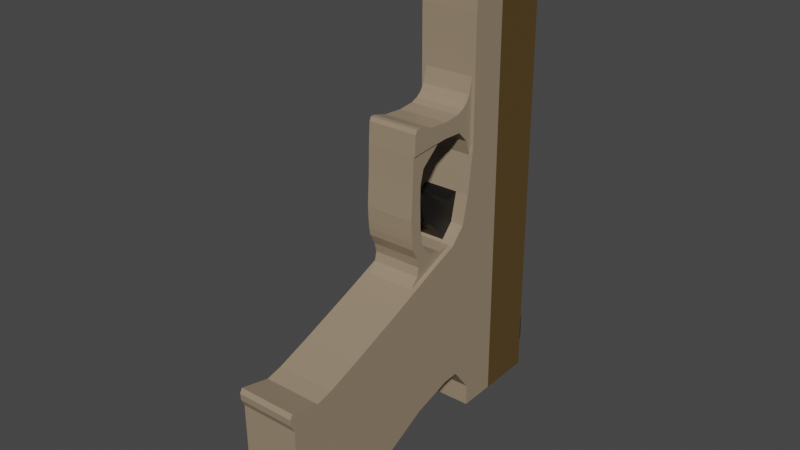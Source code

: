 # Source: Glock19X.blend  (saved by Blender 2.92.15; exported with 4.5.12 LTS)
import bpy
from mathutils import Matrix  # noqa: F401  (used for matrix-valued properties, if any)

bpy.ops.wm.read_factory_settings(use_empty=True)
scene = bpy.context.scene
scene.name = 'Scene'

# ---- collections
col_collection = bpy.data.collections.new('Collection'); scene.collection.children.link(col_collection)

# ---- materials (node trees are filled in below, after node groups)
mat_slide = bpy.data.materials.new('Slide')
mat_slide.alpha_threshold = 0.0
mat_slide.use_transparent_shadow = False
mat_slide.line_color = (0.0, 0.0, 0.0, 1.0)
mat_handle = bpy.data.materials.new('Handle')
mat_handle.use_transparent_shadow = False
mat_trigger_ejector = bpy.data.materials.new('Trigger/Ejector')
mat_trigger_ejector.use_transparent_shadow = False
mat_sights = bpy.data.materials.new('Sights')
mat_sights.use_transparent_shadow = False
mat_tridium = bpy.data.materials.new('Tridium')
mat_tridium.use_transparent_shadow = False

# ---- material node trees
mat_slide.use_nodes = True; mat_slide.node_tree.nodes.clear()
_N = mat_slide.node_tree.nodes; _L = mat_slide.node_tree.links
n0 = _N.new('ShaderNodeOutputMaterial'); n0.name = 'Material Output'; n0.location = (300, 300)
n1 = _N.new('ShaderNodeBsdfPrincipled'); n1.name = 'Principled BSDF'; n1.location = (10, 300)
n1.distribution = 'GGX'
n1.subsurface_method = 'BURLEY'
n1.inputs[0].default_value = (0.1022, 0.06301, 0.01764, 1.0)
n1.inputs[2].default_value = 0.4
n1.inputs[3].default_value = 1.45
n1.inputs[27].default_value = (0.0, 0.0, 0.0, 1.0)
n1.inputs[28].default_value = 1.0
_L.new(n1.outputs[0], n0.inputs[0])
n0.is_active_output = True
mat_handle.use_nodes = True; mat_handle.node_tree.nodes.clear()
_N = mat_handle.node_tree.nodes; _L = mat_handle.node_tree.links
n0 = _N.new('ShaderNodeBsdfPrincipled'); n0.name = 'Principled BSDF'; n0.location = (10, 300)
n0.distribution = 'GGX'
n0.subsurface_method = 'BURLEY'
n0.inputs[0].default_value = (0.314, 0.2384, 0.159, 1.0)
n0.inputs[3].default_value = 1.45
n0.inputs[27].default_value = (0.0, 0.0, 0.0, 1.0)
n0.inputs[28].default_value = 1.0
n1 = _N.new('ShaderNodeOutputMaterial'); n1.name = 'Material Output'; n1.location = (300, 300)
_L.new(n0.outputs[0], n1.inputs[0])
n1.is_active_output = True
mat_trigger_ejector.use_nodes = True; mat_trigger_ejector.node_tree.nodes.clear()
_N = mat_trigger_ejector.node_tree.nodes; _L = mat_trigger_ejector.node_tree.links
n0 = _N.new('ShaderNodeBsdfPrincipled'); n0.name = 'Principled BSDF'; n0.location = (10, 300)
n0.distribution = 'GGX'
n0.subsurface_method = 'BURLEY'
n0.inputs[0].default_value = (0.003642, 0.003642, 0.003642, 1.0)
n0.inputs[3].default_value = 1.45
n0.inputs[27].default_value = (0.0, 0.0, 0.0, 1.0)
n0.inputs[28].default_value = 1.0
n1 = _N.new('ShaderNodeOutputMaterial'); n1.name = 'Material Output'; n1.location = (300, 300)
_L.new(n0.outputs[0], n1.inputs[0])
n1.is_active_output = True
mat_sights.use_nodes = True; mat_sights.node_tree.nodes.clear()
_N = mat_sights.node_tree.nodes; _L = mat_sights.node_tree.links
n0 = _N.new('ShaderNodeBsdfPrincipled'); n0.name = 'Principled BSDF'; n0.location = (10, 300)
n0.distribution = 'GGX'
n0.subsurface_method = 'BURLEY'
n0.inputs[0].default_value = (0.0, 0.0, 0.0, 1.0)
n0.inputs[3].default_value = 1.45
n0.inputs[27].default_value = (0.0, 0.0, 0.0, 1.0)
n0.inputs[28].default_value = 1.0
n1 = _N.new('ShaderNodeOutputMaterial'); n1.name = 'Material Output'; n1.location = (300, 300)
_L.new(n0.outputs[0], n1.inputs[0])
n1.is_active_output = True
mat_tridium.use_nodes = True; mat_tridium.node_tree.nodes.clear()
_N = mat_tridium.node_tree.nodes; _L = mat_tridium.node_tree.links
n0 = _N.new('ShaderNodeBsdfPrincipled'); n0.name = 'Principled BSDF'; n0.location = (10, 300)
n0.distribution = 'GGX'
n0.subsurface_method = 'BURLEY'
n0.inputs[0].default_value = (0.02433, 0.42, 0.0, 1.0)
n0.inputs[3].default_value = 1.45
n0.inputs[27].default_value = (0.0, 0.0, 0.0, 1.0)
n0.inputs[28].default_value = 1.0
n1 = _N.new('ShaderNodeOutputMaterial'); n1.name = 'Material Output'; n1.location = (300, 300)
_L.new(n0.outputs[0], n1.inputs[0])
n1.is_active_output = True

# ---- world
world_world = bpy.data.worlds.new('World'); scene.world = world_world
world_world.use_nodes = True; world_world.node_tree.nodes.clear()
_N = world_world.node_tree.nodes; _L = world_world.node_tree.links
n0 = _N.new('ShaderNodeOutputWorld'); n0.name = 'World Output'; n0.location = (300, 300)
n1 = _N.new('ShaderNodeBackground'); n1.name = 'Background'; n1.location = (10, 300)
n1.inputs[0].default_value = (0.05088, 0.05088, 0.05088, 1.0)
_L.new(n1.outputs[0], n0.inputs[0])
n0.is_active_output = True
world_world.color = (0.05088, 0.05088, 0.05088)
world_world.use_sun_shadow = False
world_world.sun_shadow_jitter_overblur = 0.0

# ---- meshes
me_cube = bpy.data.meshes.new('Cube')
me_cube.from_pydata([(-0.8148, 3.792, -5.324), (-0.8474, 3.703, 6.267), (0.6423, 3.809, -5.319), (0.6097, 3.72, 6.271), (-0.7986, 2.4, -5.33), (-0.8318, 2.352, 6.302), (0.6585, 2.417, -5.326), (0.6253, 2.369, 6.307), (-0.7985, 2.387, -5.324), (-0.8319, 2.354, 6.309), (0.6586, 2.404, -5.32), (0.6252, 2.371, 6.313), (-0.7875, 1.441, -5.331), (-0.8253, 1.805, 6.23), (0.6696, 1.458, -5.326), (0.6318, 1.822, 6.234), (-0.7891, 1.443, -4.788), (-0.8077, 1.42, 1.709), (0.668, 1.46, -4.783), (0.6494, 1.436, 1.713), (-0.7209, -4.156, -5.891), (-0.7257, -4.57, -2.613), (0.7362, -4.139, -5.887), (0.7314, -4.553, -2.608), (-0.7971, 1.439, -2.017), (0.66, 1.456, -2.013), (0.739, -4.533, -5.282), (-0.7181, -4.549, -5.286), (0.6891, -0.443, -4.457), (0.7075, -2.658, -1.926), (-0.768, -0.4599, -4.461), (-0.7496, -2.675, -1.93), (-0.7635, -1.159, -3.194), (0.6936, -1.143, -3.189), (0.6767, 0.555, -4.17), (-0.7712, -0.9826, -1.251), (-0.7743, -0.3074, -2.899), (0.6859, -0.9657, -1.247), (-0.7804, 0.5381, -4.174), (0.6828, -0.2905, -2.894), (0.7305, -4.587, -2.149), (-0.7314, -3.256, -5.862), (0.7043, -1.995, -3.485), (0.7257, -3.24, -5.858), (-0.7266, -4.604, -2.153), (-0.7528, -2.011, -3.489), (0.6718, 0.9735, -4.151), (-0.785, 0.09164, -0.7967), (-0.7796, 0.1186, -2.751), (0.6721, 0.1085, -0.7924), (-0.7853, 0.9566, -4.155), (0.6775, 0.1355, -2.747), (0.6699, 1.217, -4.467), (-0.7985, 1.094, -0.1607), (-0.7884, 0.7788, -2.384), (0.6586, 1.111, -0.1565), (-0.7872, 1.2, -4.472), (0.6687, 0.7957, -2.38), (0.669, 1.338, -4.625), (-0.8025, 1.265, 0.5467), (-0.7927, 1.109, -2.2), (0.6546, 1.281, 0.5509), (-0.7881, 1.321, -4.63), (0.6644, 1.126, -2.196), (0.6642, 0.7303, -0.5513), (-0.7862, 1.078, -4.314), (0.6731, 0.4656, -2.563), (0.6709, 1.095, -4.309), (-0.7929, 0.7134, -0.5555), (-0.784, 0.4487, -2.567), (0.6914, -1.395, -1.425), (-0.7742, 0.03912, -4.318), (0.6882, -0.7165, -3.042), (0.6829, 0.05602, -4.313), (-0.7657, -1.412, -1.429), (-0.7689, -0.7334, -3.046), (0.7074, -1.841, -5.157), (-0.7347, -3.865, -2.325), (-0.7582, -1.585, -3.341), (0.7224, -3.848, -2.321), (-0.7497, -1.858, -5.161), (0.6989, -1.569, -3.337), (0.6983, -1.142, -4.807), (-0.7397, -3.46, -2.221), (-0.7608, -1.372, -3.268), (0.7174, -3.444, -2.217), (-0.7588, -1.159, -4.811), (0.6963, -1.356, -3.263), (0.7319, -4.633, -2.437), (-0.7234, -3.923, -5.971), (0.7219, -3.261, -4.468), (0.7337, -3.906, -5.966), (-0.7252, -4.65, -2.441), (-0.7352, -3.278, -4.473), (0.7295, -3.548, -5.955), (-0.7255, -4.667, -2.268), (-0.744, -2.645, -3.981), (0.7316, -4.65, -2.264), (-0.7276, -3.565, -5.959), (0.7131, -2.628, -3.976), (-0.6145, 3.792, -4.79), (-0.6182, 4.111, -4.789), (0.4517, 3.804, -4.787), (0.4479, 4.131, -4.786), (-0.6164, 3.789, -4.129), (-0.6201, 4.109, -4.128), (0.4498, 3.801, -4.125), (0.446, 4.128, -4.125), (-0.08138, 3.798, -4.788), (-0.08263, 3.906, -4.788), (-0.08327, 3.795, -4.127), (-0.08452, 3.903, -4.127), (-0.3479, 3.795, -4.789), (-0.3535, 4.112, -4.127), (-0.3516, 4.114, -4.788), (-0.3498, 3.792, -4.128), (0.1814, 4.128, -4.787), (0.1833, 3.798, -4.126), (0.1852, 3.801, -4.787), (0.1795, 4.125, -4.126), (-0.2663, 3.754, 5.153), (-0.2701, 4.034, 5.338), (0.07953, 3.758, 5.154), (0.07574, 4.038, 5.339), (-0.2691, 3.751, 6.103), (-0.2722, 4.047, 6.005), (0.0768, 3.755, 6.104), (0.07366, 4.051, 6.006), (-0.269, 3.954, 5.259), (0.07689, 3.958, 5.26), (0.07523, 3.903, 6.054), (-0.2706, 3.899, 6.053), (0.07809, 3.757, 5.654), (0.07466, 4.052, 5.656), (-0.2678, 3.753, 5.653), (-0.2712, 4.048, 5.655), (-0.2695, 3.9, 5.654), (0.07637, 3.904, 5.655), (0.07859, 3.757, 5.479), (-0.2707, 4.049, 5.479), (-0.269, 3.901, 5.479), (0.07516, 4.053, 5.48), (-0.2673, 3.753, 5.478), (0.07687, 3.905, 5.48), (0.07416, 4.051, 5.831), (-0.2683, 3.752, 5.829), (0.07587, 3.904, 5.83), (0.07759, 3.756, 5.83), (-0.2717, 4.047, 5.83), (-0.27, 3.9, 5.829), (-0.09341, 3.756, 5.153), (-0.09719, 4.036, 5.339), (-0.09613, 3.753, 6.104), (-0.09877, 4.005, 6.006), (-0.0977, 3.901, 6.053), (-0.09604, 3.956, 5.26), (-0.09777, 4.006, 5.655), (-0.09484, 3.755, 5.654), (-0.09434, 3.755, 5.479), (-0.09727, 4.007, 5.48), (-0.09827, 4.006, 5.83), (-0.09534, 3.754, 5.829), (0.6504, 3.113, -5.323), (0.6172, 3.065, 6.31), (-0.8067, 3.096, -5.327), (-0.8399, 3.048, 6.306), (-0.08616, 3.8, -5.321), (-0.1188, 3.711, 6.269), (-0.06999, 2.408, -5.328), (-0.1032, 2.36, 6.304), (-0.1113, 3.056, 6.308), (-0.07808, 3.104, -5.325), (-0.701, 1.419, 3.312), (-0.6782, -0.3845, 2.669), (0.5586, 1.434, 3.315), (0.5814, -0.3698, 2.673), (-0.6956, 1.501, 1.123), (-0.6743, -0.5679, 2.073), (0.564, 1.516, 1.126), (0.5853, -0.5533, 2.076), (0.5548, -0.5526, 2.076), (0.5651, -0.6347, -1.113), (0.5442, 0.3457, 2.157), (0.5452, 0.9319, -0.5228), (-0.6751, -0.5668, 2.073), (-0.6649, -0.649, -1.116), (-0.6858, 0.3314, 2.154), (-0.6848, 0.9176, -0.5263), (0.6917, -3.409, 0.4321), (0.6917, -3.409, 0.4321), (0.6917, -3.409, 0.4321), (0.6917, -3.409, 0.4321), (0.6917, -3.409, 0.4321), (0.6917, -3.409, 0.4321), (0.6917, -3.409, 0.4321), (0.6917, -3.409, 0.4321), (0.6641, 1.931, -5.323), (0.6297, 1.992, 6.278), (-0.793, 1.914, -5.327), (-0.8274, 1.975, 6.274), (-0.815, 2.371, 0.433), (0.6421, 2.387, 0.4372), (0.6531, 1.441, 0.4305), (-0.804, 1.424, 0.4262), (-0.8095, 1.897, 0.4296), (0.6476, 1.914, 0.4338), (-0.8233, 2.362, 3.311), (0.6338, 2.379, 3.316), (0.6448, 1.433, 3.309), (-0.8123, 1.416, 3.305), (-0.8178, 1.889, 3.308), (0.6393, 1.906, 3.312), (-0.8274, 2.358, 4.751), (0.6297, 2.375, 4.755), (0.6407, 1.428, 4.748), (-0.8164, 1.412, 4.744), (-0.8219, 1.885, 4.747), (0.6352, 1.902, 4.751), (-0.8295, 2.356, 5.47), (0.6276, 2.373, 5.474), (0.6383, 1.455, 5.468), (-0.8188, 1.438, 5.463), (-0.824, 1.883, 5.467), (0.6331, 1.9, 5.471), (-0.8305, 2.355, 5.83), (0.6266, 2.372, 5.834), (0.6342, 1.634, 6.154), (-0.8229, 1.617, 6.15), (-0.825, 1.882, 5.827), (0.6321, 1.899, 5.831), (0.6271, 2.372, 5.654), (0.6365, 1.494, 5.92), (-0.8206, 1.477, 5.916), (-0.8245, 1.882, 5.647), (0.6326, 1.899, 5.651), (-0.83, 2.355, 5.65), (-0.8302, 2.355, 5.74), (0.6269, 2.372, 5.744), (0.6357, 1.529, 6.07), (-0.8214, 1.512, 6.066), (-0.8247, 1.882, 5.737), (0.6324, 1.899, 5.741), (0.6464, 3.461, -5.321), (-0.8459, 3.572, 6.287), (0.6112, 3.589, 6.292), (-0.8107, 3.444, -5.325), (-0.08212, 3.452, -5.323), (-0.1173, 3.58, 6.289), (-0.8314, 3.768, 0.4927), (0.6257, 3.785, 0.497), (0.6419, 2.393, 0.4902), (-0.8152, 2.376, 0.4859), (-0.8233, 3.072, 0.4893), (0.6338, 3.089, 0.4936), (-0.08662, 2.384, 0.488), (-0.1028, 3.776, 0.4949), (0.6298, 3.437, 0.4953), (-0.8273, 3.42, 0.491), (-0.8397, 3.756, 3.401), (0.6174, 3.772, 3.405), (0.6336, 2.381, 3.398), (-0.8235, 2.364, 3.394), (-0.8316, 3.06, 3.398), (0.6255, 3.077, 3.402), (-0.09493, 2.372, 3.396), (-0.1111, 3.764, 3.403), (0.6215, 3.425, 3.403), (-0.8356, 3.408, 3.399), (-0.8438, 3.75, 4.855), (0.6133, 3.766, 4.859), (0.6294, 2.375, 4.852), (-0.8277, 2.358, 4.848), (-0.8358, 3.054, 4.852), (0.6213, 3.071, 4.856), (-0.09908, 2.366, 4.85), (-0.1152, 3.758, 4.857), (0.6173, 3.419, 4.858), (-0.8398, 3.402, 4.853), (-0.8459, 3.747, 5.582), (0.6112, 3.763, 5.586), (0.6273, 2.372, 5.579), (-0.8298, 2.355, 5.575), (-0.8378, 3.051, 5.579), (0.6193, 3.068, 5.583), (-0.1012, 2.363, 5.577), (-0.1173, 3.755, 5.584), (0.6152, 3.416, 5.585), (-0.8419, 3.399, 5.58), (-0.847, 3.745, 5.946), (0.6101, 3.762, 5.95), (0.6263, 2.37, 5.943), (-0.8308, 2.353, 5.939), (-0.8389, 3.049, 5.942), (0.6182, 3.066, 5.946), (-0.1022, 2.362, 5.941), (-0.1184, 3.754, 5.948), (0.6142, 3.414, 5.948), (-0.8429, 3.397, 5.944), (-0.8476, 3.744, 6.175), (0.6095, 3.761, 6.179), (0.6258, 2.37, 6.125), (-0.8313, 2.353, 6.121), (-0.8394, 3.048, 6.124), (0.6177, 3.065, 6.128), (-0.1027, 2.361, 6.123), (-0.119, 3.753, 6.177), (0.6137, 3.413, 6.13), (-0.8434, 3.396, 6.126), (0.56, -0.6222, 0.5889), (0.5563, -0.3096, 0.59), (-0.6736, -0.3239, 0.5865), (-0.67, -0.6364, 0.5853), (0.5614, -0.5583, -0.1479), (0.5574, -0.2174, -0.1565), (-0.6725, -0.2317, -0.1601), (-0.6686, -0.5725, -0.1515), (0.5605, -0.3579, -0.6574), (0.5555, 0.02862, -0.4588), (-0.6745, 0.01436, -0.4624), (-0.6694, -0.3721, -0.661), (0.5569, -0.1352, -0.3101), (-0.673, -0.1494, -0.3137), (-0.6695, -0.4294, -0.4275), (0.5605, -0.4151, -0.424), (0.5618, -0.4086, -0.8788), (0.5515, 0.3997, -0.5705), (-0.6785, 0.3855, -0.5741), (-0.6682, -0.4229, -0.8824), (0.5573, -0.3022, 0.2167), (-0.6726, -0.3165, 0.2132), (-0.6691, -0.6199, 0.2169), (0.5609, -0.6056, 0.2205), (0.5612, -0.5895, 0.04013), (0.5577, -0.2872, 0.03401), (-0.6723, -0.3015, 0.03044), (-0.6688, -0.6037, 0.03656), (0.5542, -0.3098, 1.334), (-0.6758, -0.3241, 1.33), (-0.6727, -0.5926, 1.329), (0.5573, -0.5783, 1.333), (0.552, -0.2115, 1.699), (-0.678, -0.2257, 1.696), (-0.6739, -0.5779, 1.695), (0.5561, -0.5636, 1.698), (0.5586, -0.6003, 0.9607), (0.5554, -0.3192, 0.9618), (-0.6746, -0.3334, 0.9583), (-0.6713, -0.6145, 0.9571), (0.5615, 1.435, 2.308), (0.5835, -0.5229, 2.574), (-0.6981, 1.42, 2.305), (-0.6761, -0.5375, 2.571), (-0.6881, 0.5041, 2.528), (0.5715, 0.5187, 2.532), (0.5725, 0.5234, 2.153), (-0.6871, 0.5088, 2.149), (-0.687, 0.4611, 2.338), (0.5726, 0.4758, 2.341), (-0.6823, -0.004582, 2.563), (0.5773, 0.01003, 2.567), (0.5792, -0.04101, 2.12), (-0.6804, -0.05562, 2.117), (-0.6815, -0.01843, 2.354), (0.5781, -0.003822, 2.358), (0.5667, 0.9252, 2.573), (0.567, 1.01, 2.128), (-0.6926, 0.995, 2.124), (-0.6926, 0.9405, 2.321), (0.567, 0.9551, 2.325), (-0.6929, 0.9106, 2.57), (0.5643, 1.114, 2.647), (0.5646, 1.289, 1.849), (-0.695, 1.274, 1.845), (-0.6953, 1.18, 2.313), (0.5643, 1.195, 2.317), (-0.6953, 1.099, 2.643), (0.5612, 1.434, 2.424), (-0.677, -0.4874, 2.666), (0.5826, -0.4728, 2.669), (-0.6984, 1.42, 2.421), (0.572, 0.4978, 2.439), (-0.6876, 0.4832, 2.435), (0.5777, 0.003288, 2.465), (-0.6819, -0.01132, 2.462), (-0.6928, 0.9252, 2.449), (0.5668, 0.9398, 2.452), (0.5639, 1.198, 2.437), (-0.6957, 1.183, 2.433), (0.5844, -0.5377, 2.325), (-0.6977, 1.42, 2.192), (0.5619, 1.435, 2.195), (-0.6752, -0.5523, 2.321), (-0.6865, 0.4495, 2.207), (0.5731, 0.4641, 2.21), (-0.6809, -0.03607, 2.214), (0.5787, -0.02146, 2.218), (0.5675, 0.9495, 2.203), (-0.6921, 0.9349, 2.199), (-0.6949, 1.178, 2.195), (0.5647, 1.192, 2.199), (0.5608, 1.342, 2.918), (0.5643, 1.402, 1.488), (-0.6953, 1.388, 1.484), (-0.6967, 1.3, 2.309), (0.5629, 1.315, 2.312), (-0.6988, 1.328, 2.914), (-0.6971, 1.301, 2.427), (0.5625, 1.316, 2.431), (0.5633, 1.314, 2.197), (-0.6963, 1.299, 2.194), (-0.6971, 1.226, 2.749), (0.5625, 1.241, 2.752), (0.5644, 1.345, 1.668), (-0.6952, 1.331, 1.665), (-0.696, 1.24, 2.311), (0.5636, 1.255, 2.314), (-0.6964, 1.242, 2.43), (0.5632, 1.257, 2.434), (0.564, 1.253, 2.198), (-0.6956, 1.238, 2.194), (0.664, 1.458, -3.398), (0.7379, -4.34, -5.666), (-0.7192, -4.357, -5.671), (-0.7931, 1.441, -3.402), (0.6914, -0.7928, -3.823), (-0.7657, -0.8097, -3.827), (0.6798, 0.1323, -3.532), (-0.7773, 0.1154, -3.537), (-0.7421, -2.634, -4.675), (0.715, -2.617, -4.671), (0.6747, 0.5545, -3.449), (-0.7824, 0.5376, -3.453), (0.6693, 1.006, -3.424), (-0.7878, 0.9893, -3.428), (0.6667, 1.232, -3.411), (-0.7904, 1.215, -3.415), (-0.7851, 0.7634, -3.44), (0.672, 0.7803, -3.436), (-0.7715, -0.3471, -3.682), (0.6856, -0.3302, -3.678), (0.7032, -1.705, -4.247), (-0.7539, -1.722, -4.251), (0.6973, -1.249, -4.035), (-0.7598, -1.266, -4.039), (-0.7293, -3.601, -5.222), (0.7278, -3.584, -5.217), (0.7213, -3.088, -4.966), (-0.7358, -3.105, -4.97), (-0.5413, 1.294, 0.5598), (-0.5293, 0.1778, 0.8662), (0.3245, 1.304, 0.5623), (0.3366, 0.1878, 0.8687), (-0.537, 1.096, -0.161), (-0.5263, -0.01433, 0.6034), (0.3289, 1.106, -0.1585), (0.3395, -0.004288, 0.6059), (-0.535, 0.778, 0.4319), (0.3309, 0.788, 0.4344), (0.3351, 0.5825, -0.1915), (-0.5308, 0.5725, -0.194), (0.3278, 1.152, 0.03079), (0.3376, 0.09483, 0.8723), (-0.538, 1.142, 0.02828), (-0.5282, 0.08478, 0.8697), (-0.5336, 0.7332, 0.1271), (0.3323, 0.7432, 0.1296), (0.3285, 0.9931, 0.4303), (0.3334, 0.8096, -0.5178), (-0.5325, 0.7996, -0.5203), (-0.5374, 0.9831, 0.4278), (0.33, 0.9477, 0.0802), (-0.5358, 0.9377, 0.07768), (-0.5329, 0.5599, 0.5914), (0.3329, 0.5699, 0.5939), (0.3372, 0.3383, 0.0536), (-0.5287, 0.3283, 0.05109), (-0.5308, 0.4117, 0.4498), (0.335, 0.4217, 0.4523), (-0.5319, 0.4508, 0.6712), (0.334, 0.4609, 0.6737), (0.3391, 0.1317, 0.2083), (-0.5267, 0.1217, 0.2058), (-0.5294, 0.2509, 0.6112), (0.3364, 0.261, 0.6137), (0.3319, 0.679, 0.5142), (0.3356, 0.5177, -0.1197), (-0.5302, 0.5077, -0.1222), (-0.5322, 0.5724, 0.2885), (0.3337, 0.5825, 0.291), (-0.534, 0.6689, 0.5117), (-0.5306, 0.3112, 0.778), (0.3353, 0.3212, 0.7805), (0.3395, 0.04483, 0.4106), (-0.5263, 0.03479, 0.4081), (-0.5286, 0.1477, 0.7464), (0.3372, 0.1577, 0.749), (0.3392, -0.006797, 0.726), (-0.5375, 1.119, -0.06636), (0.3337, 0.6629, -0.03095), (0.3283, 1.129, -0.06385), (-0.5266, -0.01684, 0.7235), (-0.5322, 0.6528, -0.03347), (-0.5341, 0.8686, -0.2213), (0.3317, 0.8787, -0.2188), (-0.5297, 0.37, 0.2505), (0.3361, 0.38, 0.253), (-0.5281, 0.1863, 0.4085), (0.3378, 0.1963, 0.411), (0.3346, 0.5501, 0.08563), (-0.5312, 0.54, 0.08312), (-0.5271, 0.06168, 0.5608), (0.3388, 0.07172, 0.5634), (0.3281, 1.141, -0.01653), (-0.5276, 0.04213, 0.8314), (-0.5329, 0.693, 0.04681), (-0.535, 0.9031, -0.07182), (-0.5303, 0.3908, 0.3501), (-0.5287, 0.2186, 0.5099), (-0.5317, 0.5562, 0.1858), (-0.5278, 0.1047, 0.6536), (0.3382, 0.05217, 0.834), (-0.5378, 1.131, -0.01904), (0.333, 0.7031, 0.04933), (0.3309, 0.9132, -0.06931), (0.3356, 0.4009, 0.3527), (0.3371, 0.2287, 0.5124), (0.3341, 0.5663, 0.1883), (0.338, 0.1147, 0.6562), (0.3678, 3.928, -4.787), (0.368, 3.928, -4.85), (0.367, 4.039, -4.786), (0.3672, 4.039, -4.85), (0.2468, 3.928, -4.787), (0.247, 3.928, -4.85), (0.2454, 4.037, -4.787), (0.2456, 4.037, -4.85), (0.3086, 4.055, -4.787), (0.3088, 4.056, -4.85), (0.3103, 3.906, -4.787), (0.3105, 3.906, -4.85), (0.3867, 3.982, -4.786), (0.3868, 3.982, -4.85), (0.2286, 3.98, -4.787), (0.2288, 3.981, -4.85), (0.3096, 3.981, -4.85), (0.3095, 3.981, -4.787), (0.3791, 4.022, -4.85), (0.2367, 4.02, -4.787), (0.3789, 4.021, -4.786), (0.2368, 4.02, -4.85), (0.3092, 4.021, -4.85), (0.309, 4.021, -4.787), (0.3798, 3.944, -4.786), (0.2378, 3.942, -4.85), (0.3101, 3.943, -4.85), (0.3099, 3.943, -4.787), (0.38, 3.944, -4.85), (0.2376, 3.942, -4.787), (0.2666, 4.05, -4.85), (0.268, 3.913, -4.787), (0.2664, 4.05, -4.787), (0.2682, 3.913, -4.85), (0.2674, 3.981, -4.85), (0.2672, 3.981, -4.787), (0.2667, 4.02, -4.787), (0.2669, 4.02, -4.85), (0.2678, 3.942, -4.85), (0.2676, 3.942, -4.787), (0.351, 4.048, -4.786), (0.3527, 3.914, -4.85), (0.3512, 4.049, -4.85), (0.3525, 3.914, -4.787), (0.3517, 3.982, -4.787), (0.3519, 3.982, -4.85), (0.3515, 4.021, -4.85), (0.3513, 4.021, -4.786), (0.3522, 3.943, -4.787), (0.3524, 3.943, -4.85), (-0.4184, 3.919, -4.789), (-0.4182, 3.919, -4.852), (-0.4192, 4.029, -4.789), (-0.419, 4.03, -4.852), (-0.5394, 3.919, -4.789), (-0.5392, 3.919, -4.853), (-0.5408, 4.028, -4.789), (-0.5406, 4.028, -4.852), (-0.4776, 4.046, -4.789), (-0.4774, 4.046, -4.852), (-0.4759, 3.897, -4.789), (-0.4757, 3.897, -4.852), (-0.3996, 3.973, -4.789), (-0.3994, 3.973, -4.852), (-0.5576, 3.971, -4.789), (-0.5574, 3.971, -4.852), (-0.4766, 3.972, -4.852), (-0.4767, 3.972, -4.789), (-0.4071, 4.012, -4.852), (-0.5495, 4.011, -4.789), (-0.4073, 4.012, -4.789), (-0.5494, 4.011, -4.852), (-0.477, 4.012, -4.852), (-0.4772, 4.011, -4.789), (-0.4064, 3.934, -4.789), (-0.5485, 3.933, -4.852), (-0.4761, 3.934, -4.852), (-0.4763, 3.934, -4.789), (-0.4062, 3.935, -4.852), (-0.5486, 3.933, -4.789), (-0.5196, 4.04, -4.852), (-0.5182, 3.903, -4.789), (-0.5198, 4.04, -4.789), (-0.518, 3.904, -4.852), (-0.5188, 3.972, -4.852), (-0.519, 3.972, -4.789), (-0.5195, 4.011, -4.789), (-0.5193, 4.011, -4.852), (-0.5184, 3.933, -4.852), (-0.5186, 3.933, -4.789), (-0.4352, 4.039, -4.789), (-0.4335, 3.904, -4.852), (-0.4351, 4.039, -4.852), (-0.4337, 3.904, -4.789), (-0.4345, 3.973, -4.789), (-0.4343, 3.973, -4.852), (-0.4347, 4.012, -4.852), (-0.4349, 4.012, -4.789), (-0.434, 3.934, -4.789), (-0.4338, 3.934, -4.852), (-0.04745, 3.921, 6.146), (-0.04474, 3.922, 5.213), (-0.04824, 4.032, 6.146), (-0.04553, 4.032, 5.213), (-0.1684, 3.921, 6.146), (-0.1657, 3.921, 5.213), (-0.1698, 4.03, 6.146), (-0.1671, 4.031, 5.213), (-0.1066, 4.049, 6.146), (-0.1039, 4.049, 5.213), (-0.1049, 3.899, 6.146), (-0.1022, 3.899, 5.213), (-0.02859, 3.975, 6.146), (-0.02588, 3.976, 5.213), (-0.1867, 3.974, 6.146), (-0.184, 3.974, 5.213), (-0.1031, 3.975, 5.213), (-0.1058, 3.975, 6.146), (-0.03361, 4.015, 5.213), (-0.1786, 4.013, 6.146), (-0.03632, 4.015, 6.146), (-0.1759, 4.013, 5.213), (-0.1035, 4.014, 5.213), (-0.1062, 4.014, 6.146), (-0.03541, 3.937, 6.146), (-0.175, 3.935, 5.213), (-0.1026, 3.936, 5.213), (-0.1053, 3.936, 6.146), (-0.03271, 3.937, 5.213), (-0.1777, 3.935, 6.146), (-0.1461, 4.043, 5.213), (-0.1473, 3.906, 6.146), (-0.1488, 4.043, 6.146), (-0.1446, 3.906, 5.213), (-0.1453, 3.974, 5.213), (-0.1481, 3.974, 6.146), (-0.1485, 4.013, 6.146), (-0.1458, 4.014, 5.213), (-0.1449, 3.936, 5.213), (-0.1476, 3.935, 6.146), (-0.06427, 4.042, 6.146), (-0.06, 3.907, 5.213), (-0.06157, 4.042, 5.213), (-0.06271, 3.907, 6.146), (-0.0635, 3.975, 6.146), (-0.06079, 3.975, 5.213), (-0.06125, 4.015, 5.213), (-0.06396, 4.014, 6.146), (-0.06305, 3.936, 6.146), (-0.06034, 3.937, 5.213), (0.634, 3.797, -2.411), (0.6502, 2.405, -2.418), (-0.8069, 2.388, -2.422), (-0.815, 3.084, -2.419), (0.6421, 3.101, -2.415), (-0.07831, 2.396, -2.42), (-0.09447, 3.788, -2.413), (0.6381, 3.449, -2.413), (-0.819, 3.432, -2.417), (-0.8231, 3.78, -2.415), (-0.8272, 3.774, -0.9613), (0.6299, 3.791, -0.9571), (0.646, 2.399, -0.9639), (-0.8111, 2.382, -0.9682), (-0.8191, 3.078, -0.9648), (0.638, 3.095, -0.9605), (-0.08246, 2.39, -0.966), (-0.09862, 3.782, -0.9592), (0.6339, 3.443, -0.9588), (-0.8232, 3.426, -0.963), (0.6216, 3.779, 1.951), (0.6377, 2.387, 1.944), (-0.8194, 2.37, 1.94), (-0.8275, 3.066, 1.943), (0.6296, 3.083, 1.948), (-0.09077, 2.378, 1.942), (-0.1069, 3.77, 1.949), (0.6256, 3.431, 1.949), (-0.8315, 3.414, 1.945), (-0.8355, 3.762, 1.947), (0.6236, 3.782, 1.224), (0.6398, 2.39, 1.217), (-0.8173, 2.373, 1.213), (-0.8254, 3.069, 1.216), (0.6317, 3.086, 1.221), (-0.0887, 2.381, 1.215), (-0.1049, 3.773, 1.222), (0.6277, 3.434, 1.222), (-0.8294, 3.417, 1.218), (-0.8335, 3.765, 1.22), (0.6193, 2.883, 6.309), (-0.8046, 2.914, -5.328), (0.6525, 2.931, -5.324), (-0.8378, 2.866, 6.305), (-0.1092, 2.874, 6.307), (-0.07596, 2.922, -5.326), (-0.8212, 2.89, 0.4884), (0.6359, 2.907, 0.4927), (-0.8295, 2.878, 3.397), (0.6276, 2.895, 3.401), (-0.8337, 2.872, 4.851), (0.6234, 2.889, 4.855), (-0.8357, 2.869, 5.578), (0.6214, 2.886, 5.582), (-0.8368, 2.867, 5.941), (0.6203, 2.884, 5.946), (-0.8373, 2.867, 6.123), (0.6198, 2.884, 6.127), (0.6442, 2.919, -2.415), (-0.8129, 2.902, -2.42), (0.6401, 2.913, -0.9614), (-0.817, 2.896, -0.9656), (0.6318, 2.901, 1.947), (-0.8253, 2.884, 1.943), (-0.8233, 2.887, 1.215), (0.6338, 2.904, 1.22), (-0.805, 1.425, 0.761), (0.6521, 1.441, 0.7653), (0.7334, -4.548, -3.289), (-0.7237, -4.564, -3.293), (-0.7532, -2.289, -2.252), (0.7039, -2.273, -2.247), (0.6851, -0.7939, -1.666), (-0.772, -0.8108, -1.67), (-0.7333, -3.944, -2.493), (0.7238, -3.927, -2.489), (0.6735, 0.1154, -1.29), (-0.7836, 0.0985, -1.294), (0.6612, 1.03, -0.7221), (-0.7959, 1.014, -0.7263), (0.6571, 1.242, -0.1479), (-0.8, 1.225, -0.1522), (-0.7906, 0.6461, -1.067), (0.6665, 0.663, -1.063), (-0.7665, -1.239, -1.841), (0.6906, -1.222, -1.836), (0.7165, -3.268, -2.579), (-0.7406, -3.285, -2.583), (0.7121, -2.912, -2.483), (-0.745, -2.929, -2.487), (-0.7278, -4.301, -2.958), (0.7293, -4.284, -2.954), (0.7269, -4.135, -2.7), (-0.7302, -4.152, -2.704)], [], [(305, 167, 3, 299), (735, 718, 7, 300), (304, 169, 5, 301), (307, 243, 1, 298), (723, 168, 4, 719), (247, 167, 1, 243), (224, 9, 11, 225), (229, 197, 15, 226), (226, 15, 13, 227), (228, 199, 9, 224), (196, 14, 12, 198), (197, 11, 9, 199), (744, 17, 19, 745), (769, 88, 23, 746), (746, 23, 21, 747), (759, 59, 17, 744), (91, 22, 20, 89), (61, 19, 17, 59), (435, 60, 24, 423), (421, 26, 27, 422), (445, 90, 26, 421), (423, 24, 25, 420), (439, 72, 33, 424), (443, 84, 32, 425), (85, 29, 31, 83), (73, 28, 30, 71), (767, 83, 31, 748), (763, 70, 29, 749), (754, 49, 37, 750), (46, 34, 38, 50), (430, 51, 39, 426), (438, 75, 36, 427), (70, 37, 35, 74), (762, 74, 35, 751), (771, 95, 44, 752), (97, 40, 44, 95), (447, 96, 45, 428), (440, 81, 42, 429), (76, 43, 41, 80), (764, 79, 40, 753), (437, 66, 51, 430), (67, 46, 50, 65), (761, 64, 49, 754), (427, 36, 48, 431), (37, 49, 47, 35), (751, 35, 47, 755), (758, 61, 55, 756), (58, 52, 56, 62), (434, 63, 57, 432), (436, 69, 54, 433), (64, 55, 53, 68), (760, 68, 53, 757), (420, 25, 63, 434), (18, 58, 62, 16), (745, 19, 61, 758), (433, 54, 60, 435), (55, 61, 59, 53), (757, 53, 59, 759), (755, 47, 68, 760), (49, 64, 68, 47), (431, 48, 69, 436), (756, 55, 64, 761), (52, 67, 65, 56), (432, 57, 66, 437), (748, 31, 74, 762), (29, 70, 74, 31), (425, 32, 75, 438), (750, 37, 70, 763), (34, 73, 71, 38), (426, 39, 72, 439), (766, 85, 79, 764), (82, 76, 80, 86), (442, 87, 81, 440), (752, 44, 77, 765), (40, 79, 77, 44), (428, 45, 78, 441), (424, 33, 87, 442), (28, 82, 86, 30), (749, 29, 85, 766), (765, 77, 83, 767), (79, 85, 83, 77), (441, 78, 84, 443), (422, 27, 93, 444), (23, 88, 92, 21), (747, 21, 92, 768), (446, 99, 90, 445), (94, 91, 89, 98), (770, 97, 88, 769), (753, 40, 97, 770), (43, 94, 98, 41), (429, 42, 99, 446), (444, 93, 96, 447), (88, 97, 95, 92), (768, 92, 95, 771), (118, 116, 103, 102), (102, 103, 107, 106), (115, 113, 105, 104), (104, 105, 101, 100), (112, 115, 104, 100), (113, 114, 101, 105), (119, 116, 109, 111), (118, 117, 110, 108), (117, 119, 111, 110), (112, 114, 109, 108), (100, 101, 114, 112), (111, 109, 114, 113), (108, 110, 115, 112), (110, 111, 113, 115), (106, 107, 119, 117), (102, 106, 117, 118), (107, 103, 116, 119), (108, 109, 116, 118), (155, 151, 123, 129), (146, 144, 127, 130), (154, 153, 125, 131), (140, 139, 121, 128), (161, 152, 124, 145), (159, 151, 121, 139), (142, 140, 128, 120), (152, 154, 131, 124), (147, 146, 130, 126), (150, 155, 129, 122), (138, 143, 137, 132), (145, 149, 136, 134), (160, 156, 135, 148), (158, 157, 134, 142), (149, 148, 135, 136), (143, 141, 133, 137), (129, 123, 141, 143), (150, 158, 142, 120), (122, 129, 143, 138), (134, 136, 140, 142), (156, 159, 139, 135), (136, 135, 139, 140), (131, 125, 148, 149), (153, 160, 148, 125), (124, 131, 149, 145), (132, 137, 146, 147), (157, 161, 145, 134), (137, 133, 144, 146), (132, 147, 161, 157), (127, 144, 160, 153), (133, 141, 159, 156), (122, 138, 158, 150), (138, 132, 157, 158), (144, 133, 156, 160), (120, 128, 155, 150), (126, 130, 154, 152), (141, 123, 151, 159), (147, 126, 152, 161), (130, 127, 153, 154), (128, 121, 151, 155), (722, 170, 165, 721), (246, 171, 164, 245), (734, 721, 165, 302), (306, 244, 163, 303), (242, 162, 171, 246), (718, 163, 170, 722), (244, 3, 167, 247), (720, 6, 168, 723), (300, 7, 169, 304), (298, 1, 167, 305), (358, 173, 175, 359), (395, 388, 179, 360), (360, 179, 177, 361), (383, 377, 173, 358), (390, 178, 176, 389), (378, 175, 173, 377), (324, 181, 183, 325), (325, 183, 187, 326), (326, 187, 185, 327), (327, 185, 181, 324), (182, 186, 184, 180), (187, 183, 181, 185), (188, 189, 191, 190), (190, 191, 195, 194), (194, 195, 193, 192), (192, 193, 189, 188), (190, 194, 192, 188), (195, 191, 189, 193), (15, 197, 199, 13), (10, 196, 198, 8), (227, 13, 199, 228), (225, 11, 197, 229), (10, 201, 205, 196), (12, 203, 204, 198), (198, 204, 200, 8), (14, 202, 203, 12), (196, 205, 202, 14), (8, 200, 201, 10), (201, 207, 211, 205), (203, 209, 210, 204), (204, 210, 206, 200), (202, 208, 209, 203), (205, 211, 208, 202), (200, 206, 207, 201), (207, 213, 217, 211), (209, 215, 216, 210), (210, 216, 212, 206), (208, 214, 215, 209), (211, 217, 214, 208), (206, 212, 213, 207), (213, 219, 223, 217), (215, 221, 222, 216), (216, 222, 218, 212), (214, 220, 221, 215), (217, 223, 220, 214), (212, 218, 219, 213), (237, 225, 229, 241), (239, 227, 228, 240), (240, 228, 224, 236), (238, 226, 227, 239), (241, 229, 226, 238), (236, 224, 225, 237), (218, 235, 230, 219), (223, 234, 231, 220), (220, 231, 232, 221), (222, 233, 235, 218), (221, 232, 233, 222), (219, 230, 234, 223), (235, 236, 237, 230), (234, 241, 238, 231), (231, 238, 239, 232), (233, 240, 236, 235), (232, 239, 240, 233), (230, 237, 241, 234), (163, 244, 247, 170), (2, 242, 246, 166), (299, 3, 244, 306), (166, 246, 245, 0), (170, 247, 243, 165), (302, 165, 243, 307), (692, 252, 257, 697), (689, 249, 256, 696), (688, 248, 255, 695), (690, 250, 254, 694), (696, 256, 253, 693), (739, 724, 252, 692), (697, 257, 248, 688), (694, 254, 251, 691), (738, 725, 250, 690), (695, 255, 249, 689), (701, 262, 267, 706), (698, 259, 266, 705), (707, 258, 265, 704), (699, 260, 264, 703), (705, 266, 263, 702), (741, 726, 262, 701), (706, 267, 258, 707), (703, 264, 261, 700), (740, 727, 260, 699), (704, 265, 259, 698), (262, 272, 277, 267), (259, 269, 276, 266), (258, 268, 275, 265), (260, 270, 274, 264), (266, 276, 273, 263), (726, 728, 272, 262), (267, 277, 268, 258), (264, 274, 271, 261), (727, 729, 270, 260), (265, 275, 269, 259), (272, 282, 287, 277), (269, 279, 286, 276), (268, 278, 285, 275), (270, 280, 284, 274), (276, 286, 283, 273), (728, 730, 282, 272), (277, 287, 278, 268), (274, 284, 281, 271), (729, 731, 280, 270), (275, 285, 279, 269), (282, 292, 297, 287), (279, 289, 296, 286), (278, 288, 295, 285), (280, 290, 294, 284), (286, 296, 293, 283), (730, 732, 292, 282), (287, 297, 288, 278), (284, 294, 291, 281), (731, 733, 290, 280), (285, 295, 289, 279), (292, 302, 307, 297), (289, 299, 306, 296), (288, 298, 305, 295), (290, 300, 304, 294), (296, 306, 303, 293), (732, 734, 302, 292), (297, 307, 298, 288), (294, 304, 301, 291), (733, 735, 300, 290), (295, 305, 299, 289), (347, 311, 308, 344), (346, 310, 311, 347), (345, 309, 310, 346), (344, 308, 309, 345), (335, 315, 312, 332), (334, 314, 315, 335), (333, 313, 314, 334), (332, 312, 313, 333), (322, 319, 316, 323), (321, 318, 319, 322), (320, 317, 318, 321), (323, 316, 317, 320), (312, 323, 320, 313), (313, 320, 321, 314), (314, 321, 322, 315), (315, 322, 323, 312), (319, 327, 324, 316), (318, 326, 327, 319), (317, 325, 326, 318), (316, 324, 325, 317), (308, 331, 328, 309), (309, 328, 329, 310), (310, 329, 330, 311), (311, 330, 331, 308), (331, 332, 333, 328), (328, 333, 334, 329), (329, 334, 335, 330), (330, 335, 332, 331), (343, 339, 336, 340), (340, 336, 337, 341), (341, 337, 338, 342), (342, 338, 339, 343), (184, 342, 343, 180), (186, 341, 342, 184), (182, 340, 341, 186), (180, 343, 340, 182), (339, 344, 345, 336), (336, 345, 346, 337), (337, 346, 347, 338), (338, 347, 344, 339), (388, 349, 351, 391), (376, 348, 350, 379), (394, 391, 351, 362), (382, 378, 349, 363), (385, 380, 357, 368), (397, 392, 356, 367), (384, 381, 352, 369), (365, 354, 355, 366), (396, 393, 354, 365), (369, 352, 353, 364), (380, 382, 363, 357), (392, 394, 362, 356), (381, 383, 358, 352), (354, 360, 361, 355), (393, 395, 360, 354), (352, 358, 359, 353), (375, 369, 364, 370), (399, 396, 365, 371), (371, 365, 366, 372), (387, 384, 369, 375), (398, 397, 367, 373), (386, 385, 368, 374), (417, 386, 374, 415), (419, 398, 373, 414), (416, 387, 375, 410), (412, 371, 372, 413), (418, 399, 371, 412), (410, 375, 370, 411), (414, 373, 387, 416), (411, 370, 386, 417), (370, 364, 385, 386), (373, 367, 384, 387), (356, 362, 383, 381), (353, 359, 382, 380), (367, 356, 381, 384), (364, 353, 380, 385), (359, 175, 378, 382), (174, 376, 379, 172), (349, 378, 377, 351), (362, 351, 377, 383), (415, 374, 399, 418), (413, 372, 398, 419), (372, 366, 397, 398), (374, 368, 396, 399), (357, 363, 395, 393), (355, 361, 394, 392), (368, 357, 393, 396), (366, 355, 392, 397), (361, 177, 391, 394), (179, 388, 391, 177), (348, 390, 389, 350), (363, 349, 388, 395), (176, 402, 409, 389), (348, 404, 408, 390), (174, 400, 407, 376), (350, 403, 406, 379), (172, 405, 400, 174), (390, 408, 401, 178), (178, 401, 402, 176), (379, 406, 405, 172), (389, 409, 403, 350), (376, 407, 404, 348), (402, 413, 419, 409), (404, 415, 418, 408), (400, 411, 417, 407), (403, 414, 416, 406), (405, 410, 411, 400), (408, 418, 412, 401), (401, 412, 413, 402), (406, 416, 410, 405), (409, 419, 414, 403), (407, 417, 415, 404), (89, 444, 447, 98), (43, 429, 446, 94), (94, 446, 445, 91), (20, 422, 444, 89), (80, 441, 443, 86), (28, 424, 442, 82), (41, 428, 441, 80), (82, 442, 440, 76), (34, 426, 439, 73), (30, 425, 438, 71), (52, 432, 437, 67), (50, 431, 436, 65), (56, 433, 435, 62), (18, 420, 434, 58), (65, 436, 433, 56), (58, 434, 432, 52), (38, 427, 431, 50), (67, 437, 430, 46), (76, 440, 429, 43), (98, 447, 428, 41), (71, 438, 427, 38), (46, 430, 426, 34), (86, 443, 425, 30), (73, 439, 424, 28), (16, 423, 420, 18), (91, 445, 421, 22), (22, 421, 422, 20), (62, 435, 423, 16), (490, 449, 451, 491), (511, 496, 455, 492), (492, 455, 453, 493), (494, 463, 449, 490), (499, 454, 452, 497), (461, 451, 449, 463), (471, 464, 456, 469), (467, 458, 459, 468), (503, 498, 458, 467), (469, 456, 457, 466), (466, 457, 465, 470), (515, 514, 464, 471), (520, 461, 463, 513), (450, 460, 462, 448), (519, 513, 463, 494), (491, 451, 461, 495), (521, 515, 471, 462), (450, 466, 470, 460), (448, 469, 466, 450), (499, 503, 467, 454), (454, 467, 468, 452), (462, 471, 469, 448), (484, 473, 477, 488), (518, 516, 476, 487), (487, 476, 472, 489), (485, 474, 475, 486), (508, 505, 474, 485), (489, 472, 473, 484), (473, 479, 483, 477), (516, 517, 482, 476), (476, 482, 478, 472), (474, 480, 481, 475), (505, 507, 480, 474), (472, 478, 479, 473), (456, 489, 484, 457), (498, 508, 485, 458), (458, 485, 486, 459), (464, 487, 489, 456), (514, 518, 487, 464), (457, 484, 488, 465), (479, 491, 495, 483), (517, 519, 494, 482), (482, 494, 490, 478), (480, 492, 493, 481), (507, 511, 492, 480), (478, 490, 491, 479), (525, 527, 511, 507), (481, 493, 510, 506), (459, 486, 509, 501), (522, 526, 508, 498), (524, 525, 507, 505), (475, 481, 506, 504), (526, 524, 505, 508), (486, 475, 504, 509), (512, 523, 503, 499), (452, 468, 502, 497), (493, 453, 500, 510), (455, 496, 500, 453), (468, 459, 501, 502), (523, 522, 498, 503), (512, 499, 497, 521), (527, 520, 496, 511), (495, 461, 520, 527), (460, 512, 521, 462), (470, 465, 522, 523), (460, 470, 523, 512), (488, 477, 524, 526), (477, 483, 525, 524), (465, 488, 526, 522), (483, 495, 527, 525), (506, 510, 519, 517), (501, 509, 518, 514), (504, 506, 517, 516), (509, 504, 516, 518), (497, 502, 515, 521), (510, 500, 513, 519), (496, 520, 513, 500), (502, 501, 514, 515), (548, 546, 531, 530), (560, 558, 535, 534), (557, 553, 533, 532), (571, 569, 529, 528), (567, 557, 532, 559), (577, 556, 529, 569), (566, 554, 539, 561), (576, 555, 538, 571), (559, 561, 539, 538), (568, 570, 537, 536), (575, 551, 545, 572), (565, 550, 544, 562), (574, 546, 541, 573), (564, 547, 542, 563), (547, 549, 543, 542), (552, 556, 541, 540), (534, 535, 549, 547), (560, 534, 547, 564), (570, 531, 546, 574), (558, 537, 550, 565), (568, 536, 551, 575), (540, 541, 546, 548), (528, 529, 556, 552), (572, 545, 555, 576), (562, 544, 554, 566), (573, 541, 556, 577), (563, 542, 557, 567), (542, 543, 553, 557), (545, 563, 567, 555), (543, 562, 566, 553), (535, 558, 565, 549), (536, 560, 564, 551), (551, 564, 563, 545), (549, 565, 562, 543), (532, 533, 561, 559), (553, 566, 561, 533), (555, 567, 559, 538), (536, 537, 558, 560), (544, 573, 577, 554), (540, 572, 576, 552), (530, 568, 575, 548), (537, 570, 574, 550), (550, 574, 573, 544), (548, 575, 572, 540), (530, 531, 570, 568), (552, 576, 571, 528), (554, 577, 569, 539), (538, 539, 569, 571), (598, 596, 581, 580), (610, 608, 585, 584), (607, 603, 583, 582), (621, 619, 579, 578), (617, 607, 582, 609), (627, 606, 579, 619), (616, 604, 589, 611), (626, 605, 588, 621), (609, 611, 589, 588), (618, 620, 587, 586), (625, 601, 595, 622), (615, 600, 594, 612), (624, 596, 591, 623), (614, 597, 592, 613), (597, 599, 593, 592), (602, 606, 591, 590), (584, 585, 599, 597), (610, 584, 597, 614), (620, 581, 596, 624), (608, 587, 600, 615), (618, 586, 601, 625), (590, 591, 596, 598), (578, 579, 606, 602), (622, 595, 605, 626), (612, 594, 604, 616), (623, 591, 606, 627), (613, 592, 607, 617), (592, 593, 603, 607), (595, 613, 617, 605), (593, 612, 616, 603), (585, 608, 615, 599), (586, 610, 614, 601), (601, 614, 613, 595), (599, 615, 612, 593), (582, 583, 611, 609), (603, 616, 611, 583), (605, 617, 609, 588), (586, 587, 608, 610), (594, 623, 627, 604), (590, 622, 626, 602), (580, 618, 625, 598), (587, 620, 624, 600), (600, 624, 623, 594), (598, 625, 622, 590), (580, 581, 620, 618), (602, 626, 621, 578), (604, 627, 619, 589), (588, 589, 619, 621), (648, 646, 631, 630), (660, 658, 635, 634), (657, 653, 633, 632), (671, 669, 629, 628), (667, 657, 632, 659), (677, 656, 629, 669), (666, 654, 639, 661), (676, 655, 638, 671), (659, 661, 639, 638), (668, 670, 637, 636), (675, 651, 645, 672), (665, 650, 644, 662), (674, 646, 641, 673), (664, 647, 642, 663), (647, 649, 643, 642), (652, 656, 641, 640), (634, 635, 649, 647), (660, 634, 647, 664), (670, 631, 646, 674), (658, 637, 650, 665), (668, 636, 651, 675), (640, 641, 646, 648), (628, 629, 656, 652), (672, 645, 655, 676), (662, 644, 654, 666), (673, 641, 656, 677), (663, 642, 657, 667), (642, 643, 653, 657), (645, 663, 667, 655), (643, 662, 666, 653), (635, 658, 665, 649), (636, 660, 664, 651), (651, 664, 663, 645), (649, 665, 662, 643), (632, 633, 661, 659), (653, 666, 661, 633), (655, 667, 659, 638), (636, 637, 658, 660), (644, 673, 677, 654), (640, 672, 676, 652), (630, 668, 675, 648), (637, 670, 674, 650), (650, 674, 673, 644), (648, 675, 672, 640), (630, 631, 670, 668), (652, 676, 671, 628), (654, 677, 669, 639), (638, 639, 669, 671), (166, 684, 678, 2), (720, 736, 679, 6), (168, 683, 680, 4), (245, 686, 687, 0), (719, 737, 681, 164), (242, 685, 682, 162), (6, 679, 683, 168), (0, 687, 684, 166), (2, 678, 685, 242), (164, 681, 686, 245), (684, 695, 689, 678), (736, 738, 690, 679), (683, 694, 691, 680), (686, 697, 688, 687), (737, 739, 692, 681), (685, 696, 693, 682), (679, 690, 694, 683), (687, 688, 695, 684), (678, 689, 696, 685), (681, 692, 697, 686), (714, 704, 698, 708), (743, 740, 699, 709), (713, 703, 700, 710), (716, 706, 707, 717), (742, 741, 701, 711), (715, 705, 702, 712), (709, 699, 703, 713), (717, 707, 704, 714), (708, 698, 705, 715), (711, 701, 706, 716), (252, 711, 716, 257), (249, 708, 715, 256), (248, 717, 714, 255), (250, 709, 713, 254), (256, 715, 712, 253), (724, 742, 711, 252), (257, 716, 717, 248), (254, 713, 710, 251), (725, 743, 709, 250), (255, 714, 708, 249), (253, 712, 743, 725), (251, 710, 742, 724), (710, 700, 741, 742), (712, 702, 740, 743), (680, 691, 739, 737), (682, 693, 738, 736), (4, 680, 737, 719), (162, 682, 736, 720), (293, 303, 735, 733), (291, 301, 734, 732), (283, 293, 733, 731), (281, 291, 732, 730), (273, 283, 731, 729), (271, 281, 730, 728), (263, 273, 729, 727), (261, 271, 728, 726), (702, 263, 727, 740), (700, 261, 726, 741), (693, 253, 725, 738), (691, 251, 724, 739), (162, 720, 723, 171), (7, 718, 722, 169), (301, 5, 721, 734), (169, 722, 721, 5), (171, 723, 719, 164), (303, 163, 718, 735), (93, 768, 771, 96), (42, 753, 770, 99), (99, 770, 769, 90), (27, 747, 768, 93), (78, 765, 767, 84), (33, 749, 766, 87), (45, 752, 765, 78), (87, 766, 764, 81), (39, 750, 763, 72), (32, 748, 762, 75), (57, 756, 761, 66), (48, 755, 760, 69), (54, 757, 759, 60), (25, 745, 758, 63), (69, 760, 757, 54), (63, 758, 756, 57), (36, 751, 755, 48), (66, 761, 754, 51), (81, 764, 753, 42), (96, 771, 752, 45), (75, 762, 751, 36), (51, 754, 750, 39), (72, 763, 749, 33), (84, 767, 748, 32), (60, 759, 744, 24), (26, 746, 747, 27), (90, 769, 746, 26), (24, 744, 745, 25)])
me_cube.polygons.foreach_set('material_index', [0, 0, 0, 0, 0, 0, 0, 1, 1, 1, 1, 1, 0, 1, 1, 1, 1, 1, 1, 1, 1, 0, 1, 1, 1, 1, 1, 1, 1, 1, 1, 1, 1, 1, 1, 1, 1, 1, 1, 1, 1, 1, 1, 1, 1, 1, 1, 1, 1, 1, 1, 1, 1, 1, 1, 1, 1, 1, 2, 1, 1, 1, 1, 1, 1, 1, 1, 1, 1, 1, 1, 1, 1, 1, 1, 1, 1, 1, 1, 1, 1, 1, 1, 1, 1, 1, 1, 1, 1, 1, 1, 1, 1, 1, 3, 3, 3, 3, 0, 3, 3, 0, 3, 3, 3, 3, 0, 3, 3, 0, 3, 3, 3, 3, 3, 3, 0, 3, 3, 3, 3, 3, 3, 3, 3, 0, 3, 3, 3, 0, 3, 3, 3, 3, 3, 3, 3, 3, 0, 3, 0, 3, 3, 0, 0, 3, 3, 3, 3, 0, 3, 3, 0, 0, 0, 0, 0, 0, 0, 0, 0, 0, 1, 1, 1, 1, 0, 1, 1, 1, 1, 1, 0, 0, 0, 0, 0, 0, 0, 0, 1, 1, 1, 1, 1, 1, 1, 1, 1, 0, 1, 1, 1, 1, 1, 0, 1, 1, 1, 1, 1, 0, 1, 1, 1, 1, 1, 0, 1, 1, 1, 1, 1, 0, 0, 1, 1, 1, 1, 1, 0, 1, 1, 1, 1, 1, 0, 0, 0, 0, 0, 0, 2, 0, 2, 0, 0, 2, 2, 0, 0, 0, 0, 0, 0, 0, 0, 0, 0, 0, 0, 0, 0, 0, 0, 0, 0, 0, 0, 0, 0, 0, 0, 0, 0, 0, 0, 0, 0, 0, 0, 0, 0, 0, 0, 0, 0, 0, 0, 0, 0, 0, 0, 0, 0, 0, 0, 0, 0, 0, 0, 0, 1, 1, 1, 1, 1, 1, 1, 1, 1, 1, 1, 1, 1, 1, 1, 1, 1, 1, 1, 1, 1, 1, 1, 1, 1, 1, 1, 1, 1, 1, 1, 1, 1, 1, 1, 1, 1, 1, 1, 1, 1, 0, 1, 1, 1, 1, 1, 1, 1, 1, 1, 1, 1, 1, 1, 1, 1, 1, 1, 1, 1, 1, 1, 1, 1, 1, 1, 1, 1, 1, 1, 1, 1, 1, 1, 1, 1, 0, 1, 1, 1, 1, 1, 1, 1, 1, 1, 1, 1, 1, 0, 1, 1, 1, 1, 1, 1, 1, 1, 1, 1, 1, 1, 1, 1, 1, 1, 1, 1, 1, 1, 1, 1, 1, 1, 1, 1, 1, 1, 1, 1, 1, 1, 1, 1, 1, 1, 1, 1, 1, 1, 1, 1, 1, 1, 1, 0, 1, 1, 1, 2, 2, 2, 2, 0, 2, 2, 2, 2, 2, 2, 2, 2, 0, 2, 2, 2, 2, 2, 2, 0, 2, 2, 2, 2, 2, 2, 2, 2, 2, 2, 2, 2, 2, 2, 2, 2, 2, 2, 2, 2, 2, 2, 2, 2, 2, 2, 2, 2, 2, 2, 2, 2, 2, 2, 2, 2, 2, 2, 2, 0, 2, 2, 0, 2, 2, 2, 2, 2, 2, 2, 2, 2, 2, 2, 2, 2, 2, 4, 4, 4, 4, 4, 4, 4, 4, 4, 4, 4, 4, 4, 4, 4, 4, 4, 4, 4, 4, 4, 4, 4, 4, 4, 4, 4, 4, 4, 4, 4, 4, 4, 4, 4, 4, 4, 4, 4, 4, 4, 4, 4, 4, 4, 4, 4, 4, 4, 4, 4, 4, 4, 4, 4, 4, 4, 4, 4, 4, 4, 4, 4, 4, 4, 4, 4, 4, 4, 4, 4, 4, 4, 4, 4, 4, 4, 4, 4, 4, 4, 4, 4, 4, 4, 4, 4, 4, 4, 4, 4, 4, 4, 4, 4, 4, 4, 4, 4, 4, 4, 4, 4, 4, 4, 4, 4, 4, 4, 4, 4, 4, 4, 4, 4, 4, 4, 4, 4, 4, 4, 4, 4, 4, 4, 4, 4, 4, 4, 4, 4, 4, 4, 4, 4, 4, 4, 4, 4, 4, 4, 4, 4, 4, 0, 0, 0, 0, 0, 0, 0, 0, 0, 0, 0, 0, 0, 0, 0, 0, 0, 0, 0, 0, 0, 0, 0, 0, 0, 0, 0, 0, 0, 0, 2, 0, 2, 0, 0, 2, 2, 0, 0, 0, 0, 0, 0, 0, 0, 0, 0, 0, 0, 0, 0, 0, 0, 0, 0, 0, 0, 0, 0, 0, 0, 0, 0, 0, 0, 0, 1, 1, 1, 1, 1, 1, 1, 1, 1, 1, 1, 1, 1, 1, 1, 1, 1, 1, 1, 1, 1, 1, 1, 1, 1, 1, 1, 0])
_uv = me_cube.uv_layers.new(name='UVMap')
_uv.uv.foreach_set('vector', [0.6211, 0.125, 0.625, 0.125, 0.625, 0.25, 0.6211, 0.25, 0.6211, 0.4077, 0.625, 0.4077, 0.625, 0.5, 0.6211, 0.5, 0.6211, 0.625, 0.625, 0.625, 0.625, 0.75, 0.6211, 0.75, 0.6211, 0.9375, 0.625, 0.9375, 0.625, 1.0, 0.6211, 1.0, 0.2827, 0.625, 0.375, 0.625, 0.375, 0.75, 0.2827, 0.75, 0.8125, 0.625, 0.875, 0.625, 0.875, 0.75, 0.8125, 0.75, 0.6172, 0.0, 0.625, 0.0, 0.625, 0.25, 0.6172, 0.25, 0.6172, 0.375, 0.625, 0.375, 0.625, 0.5, 0.6172, 0.5, 0.6172, 0.5, 0.625, 0.5, 0.625, 0.75, 0.6172, 0.75, 0.6172, 0.875, 0.625, 0.875, 0.625, 1.0, 0.6172, 1.0, 0.25, 0.5, 0.375, 0.5, 0.375, 0.75, 0.25, 0.75, 0.75, 0.5, 0.875, 0.5, 0.875, 0.75, 0.75, 0.75, 0.5932, 0.0, 0.625, 0.0, 0.625, 0.25, 0.5932, 0.25, 0.5932, 0.4688, 0.625, 0.4687, 0.625, 0.5, 0.5932, 0.5, 0.5932, 0.5, 0.625, 0.5, 0.625, 0.75, 0.5932, 0.75, 0.5932, 0.9922, 0.625, 0.9922, 0.625, 1.0, 0.5932, 1.0, 0.3438, 0.5, 0.375, 0.5, 0.375, 0.75, 0.3438, 0.75, 0.8672, 0.5, 0.875, 0.5, 0.875, 0.75, 0.8672, 0.75, 0.4375, 0.9922, 0.5, 0.9922, 0.5, 1.0, 0.4375, 1.0, 0.4375, 0.5, 0.5, 0.5, 0.5, 0.75, 0.4375, 0.75, 0.4375, 0.4688, 0.5, 0.4688, 0.5, 0.5, 0.4375, 0.5, 0.4375, 0.0, 0.5, 0.0, 0.5, 0.25, 0.4375, 0.25, 0.4375, 0.3438, 0.5, 0.3438, 0.5, 0.375, 0.4375, 0.375, 0.4375, 0.8594, 0.5, 0.8594, 0.5, 0.875, 0.4375, 0.875, 0.7344, 0.5, 0.75, 0.5, 0.75, 0.75, 0.7344, 0.75, 0.2188, 0.5, 0.25, 0.5, 0.25, 0.75, 0.2188, 0.75, 0.5932, 0.8594, 0.625, 0.8594, 0.625, 0.875, 0.5932, 0.875, 0.5932, 0.3438, 0.625, 0.3438, 0.625, 0.375, 0.5932, 0.375, 0.5932, 0.2812, 0.625, 0.2812, 0.625, 0.3125, 0.5932, 0.3125, 0.1562, 0.5, 0.1875, 0.5, 0.1875, 0.75, 0.1562, 0.75, 0.4375, 0.2812, 0.5, 0.2812, 0.5, 0.3125, 0.4375, 0.3125, 0.4375, 0.9062, 0.5, 0.9063, 0.5, 0.9375, 0.4375, 0.9375, 0.7812, 0.5, 0.8125, 0.5, 0.8125, 0.75, 0.7812, 0.75, 0.5932, 0.9062, 0.625, 0.9062, 0.625, 0.9375, 0.5932, 0.9375, 0.5932, 0.7969, 0.625, 0.7969, 0.625, 0.8125, 0.5932, 0.8125, 0.6719, 0.5, 0.6875, 0.5, 0.6875, 0.75, 0.6719, 0.75, 0.4375, 0.7969, 0.5, 0.7969, 0.5, 0.8125, 0.4375, 0.8125, 0.4375, 0.4062, 0.5, 0.4062, 0.5, 0.4375, 0.4375, 0.4375, 0.2812, 0.5, 0.3125, 0.5, 0.3125, 0.75, 0.2812, 0.75, 0.5932, 0.4063, 0.625, 0.4063, 0.625, 0.4375, 0.5932, 0.4375, 0.4375, 0.2734, 0.5, 0.2734, 0.5, 0.2812, 0.4375, 0.2812, 0.1484, 0.5, 0.1562, 0.5, 0.1562, 0.75, 0.1484, 0.75, 0.5932, 0.2734, 0.625, 0.2734, 0.625, 0.2812, 0.5932, 0.2812, 0.4375, 0.9375, 0.5, 0.9375, 0.5, 0.9688, 0.4375, 0.9688, 0.8125, 0.5, 0.8437, 0.5, 0.8438, 0.75, 0.8125, 0.75, 0.5932, 0.9375, 0.625, 0.9375, 0.625, 0.9688, 0.5932, 0.9688, 0.5932, 0.2578, 0.625, 0.2578, 0.625, 0.2656, 0.5932, 0.2656, 0.1328, 0.5, 0.1406, 0.5, 0.1406, 0.75, 0.1328, 0.75, 0.4375, 0.2578, 0.5, 0.2578, 0.5, 0.2656, 0.4375, 0.2656, 0.4375, 0.9766, 0.5, 0.9766, 0.5, 0.9844, 0.4375, 0.9844, 0.8516, 0.5, 0.8594, 0.5, 0.8594, 0.75, 0.8516, 0.75, 0.5932, 0.9766, 0.625, 0.9766, 0.625, 0.9844, 0.5932, 0.9844, 0.4375, 0.25, 0.5, 0.25, 0.5, 0.2578, 0.4375, 0.2578, 0.125, 0.5, 0.1328, 0.5, 0.1328, 0.75, 0.125, 0.75, 0.5932, 0.25, 0.625, 0.25, 0.625, 0.2578, 0.5932, 0.2578, 0.4375, 0.9844, 0.5, 0.9844, 0.5, 0.9922, 0.4375, 0.9922, 0.8594, 0.5, 0.8672, 0.5, 0.8672, 0.75, 0.8594, 0.75, 0.5932, 0.9844, 0.625, 0.9844, 0.625, 0.9922, 0.5932, 0.9922, 0.5932, 0.9688, 0.625, 0.9688, 0.625, 0.9766, 0.5932, 0.9766, 0.8437, 0.5, 0.8516, 0.5, 0.8516, 0.75, 0.8438, 0.75, 0.4375, 0.9688, 0.5, 0.9688, 0.5, 0.9766, 0.4375, 0.9766, 0.5932, 0.2656, 0.625, 0.2656, 0.625, 0.2734, 0.5932, 0.2734, 0.1406, 0.5, 0.1484, 0.5, 0.1484, 0.75, 0.1406, 0.75, 0.4375, 0.2656, 0.5, 0.2656, 0.5, 0.2734, 0.4375, 0.2734, 0.5932, 0.875, 0.625, 0.875, 0.625, 0.9062, 0.5932, 0.9062, 0.75, 0.5, 0.7812, 0.5, 0.7812, 0.75, 0.75, 0.75, 0.4375, 0.875, 0.5, 0.875, 0.5, 0.9063, 0.4375, 0.9062, 0.5932, 0.3125, 0.625, 0.3125, 0.625, 0.3438, 0.5932, 0.3438, 0.1875, 0.5, 0.2188, 0.5, 0.2188, 0.75, 0.1875, 0.75, 0.4375, 0.3125, 0.5, 0.3125, 0.5, 0.3438, 0.4375, 0.3438, 0.5932, 0.3906, 0.625, 0.3906, 0.625, 0.4063, 0.5932, 0.4063, 0.2656, 0.5, 0.2812, 0.5, 0.2812, 0.75, 0.2656, 0.75, 0.4375, 0.3906, 0.5, 0.3906, 0.5, 0.4062, 0.4375, 0.4062, 0.5932, 0.8125, 0.625, 0.8125, 0.625, 0.8438, 0.5932, 0.8438, 0.6875, 0.5, 0.7187, 0.5, 0.7188, 0.75, 0.6875, 0.75, 0.4375, 0.8125, 0.5, 0.8125, 0.5, 0.8438, 0.4375, 0.8437, 0.4375, 0.375, 0.5, 0.375, 0.5, 0.3906, 0.4375, 0.3906, 0.25, 0.5, 0.2656, 0.5, 0.2656, 0.75, 0.25, 0.75, 0.5932, 0.375, 0.625, 0.375, 0.625, 0.3906, 0.5932, 0.3906, 0.5932, 0.8438, 0.625, 0.8438, 0.625, 0.8594, 0.5932, 0.8594, 0.7187, 0.5, 0.7344, 0.5, 0.7344, 0.75, 0.7188, 0.75, 0.4375, 0.8437, 0.5, 0.8438, 0.5, 0.8594, 0.4375, 0.8594, 0.4375, 0.75, 0.5, 0.75, 0.5, 0.7812, 0.4375, 0.7812, 0.625, 0.5, 0.6562, 0.5, 0.6562, 0.75, 0.625, 0.75, 0.5932, 0.75, 0.625, 0.75, 0.625, 0.7812, 0.5932, 0.7812, 0.4375, 0.4531, 0.5, 0.4531, 0.5, 0.4688, 0.4375, 0.4688, 0.3281, 0.5, 0.3438, 0.5, 0.3438, 0.75, 0.3281, 0.75, 0.5932, 0.4531, 0.625, 0.4531, 0.625, 0.4687, 0.5932, 0.4688, 0.5932, 0.4375, 0.625, 0.4375, 0.625, 0.4531, 0.5932, 0.4531, 0.3125, 0.5, 0.3281, 0.5, 0.3281, 0.75, 0.3125, 0.75, 0.4375, 0.4375, 0.5, 0.4375, 0.5, 0.4531, 0.4375, 0.4531, 0.4375, 0.7812, 0.5, 0.7812, 0.5, 0.7969, 0.4375, 0.7969, 0.6562, 0.5, 0.6719, 0.5, 0.6719, 0.75, 0.6562, 0.75, 0.5932, 0.7812, 0.625, 0.7812, 0.625, 0.7969, 0.5932, 0.7969, 0.375, 0.1875, 0.625, 0.1875, 0.625, 0.25, 0.375, 0.25, 0.375, 0.25, 0.625, 0.25, 0.625, 0.5, 0.375, 0.5, 0.375, 0.6875, 0.625, 0.6875, 0.625, 0.75, 0.375, 0.75, 0.375, 0.75, 0.625, 0.75, 0.625, 1.0, 0.375, 1.0, 0.125, 0.6875, 0.375, 0.6875, 0.375, 0.75, 0.125, 0.75, 0.625, 0.6875, 0.875, 0.6875, 0.875, 0.75, 0.625, 0.75, 0.625, 0.5625, 0.875, 0.5625, 0.875, 0.625, 0.625, 0.625, 0.125, 0.5625, 0.375, 0.5625, 0.375, 0.625, 0.125, 0.625, 0.375, 0.5625, 0.625, 0.5625, 0.625, 0.625, 0.375, 0.625, 0.375, 0.0625, 0.625, 0.0625, 0.625, 0.125, 0.375, 0.125, 0.375, 0.0, 0.625, 0.0, 0.625, 0.0625, 0.375, 0.0625, 0.625, 0.625, 0.875, 0.625, 0.875, 0.6875, 0.625, 0.6875, 0.125, 0.625, 0.375, 0.625, 0.375, 0.6875, 0.125, 0.6875, 0.375, 0.625, 0.625, 0.625, 0.625, 0.6875, 0.375, 0.6875, 0.375, 0.5, 0.625, 0.5, 0.625, 0.5625, 0.375, 0.5625, 0.125, 0.5, 0.375, 0.5, 0.375, 0.5625, 0.125, 0.5625, 0.625, 0.5, 0.875, 0.5, 0.875, 0.5625, 0.625, 0.5625, 0.375, 0.125, 0.625, 0.125, 0.625, 0.1875, 0.375, 0.1875, 0.5, 0.125, 0.625, 0.125, 0.625, 0.25, 0.5, 0.25, 0.5, 0.4375, 0.625, 0.4375, 0.625, 0.5, 0.5, 0.5, 0.5, 0.625, 0.625, 0.625, 0.625, 0.75, 0.5, 0.75, 0.5, 0.9375, 0.625, 0.9375, 0.625, 1.0, 0.5, 1.0, 0.3125, 0.625, 0.375, 0.625, 0.375, 0.75, 0.3125, 0.75, 0.8125, 0.625, 0.875, 0.625, 0.875, 0.75, 0.8125, 0.75, 0.375, 0.9375, 0.5, 0.9375, 0.5, 1.0, 0.375, 1.0, 0.375, 0.625, 0.5, 0.625, 0.5, 0.75, 0.375, 0.75, 0.375, 0.4375, 0.5, 0.4375, 0.5, 0.5, 0.375, 0.5, 0.375, 0.125, 0.5, 0.125, 0.5, 0.25, 0.375, 0.25, 0.375, 0.3125, 0.5, 0.3125, 0.5, 0.375, 0.375, 0.375, 0.375, 0.8125, 0.5, 0.8125, 0.5, 0.875, 0.375, 0.875, 0.6875, 0.625, 0.75, 0.625, 0.75, 0.75, 0.6875, 0.75, 0.1875, 0.625, 0.25, 0.625, 0.25, 0.75, 0.1875, 0.75, 0.5, 0.8125, 0.625, 0.8125, 0.625, 0.875, 0.5, 0.875, 0.5, 0.3125, 0.625, 0.3125, 0.625, 0.375, 0.5, 0.375, 0.5, 0.25, 0.625, 0.25, 0.625, 0.3125, 0.5, 0.3125, 0.125, 0.625, 0.1875, 0.625, 0.1875, 0.75, 0.125, 0.75, 0.375, 0.25, 0.5, 0.25, 0.5, 0.3125, 0.375, 0.3125, 0.375, 0.875, 0.5, 0.875, 0.5, 0.9375, 0.375, 0.9375, 0.75, 0.625, 0.8125, 0.625, 0.8125, 0.75, 0.75, 0.75, 0.5, 0.875, 0.625, 0.875, 0.625, 0.9375, 0.5, 0.9375, 0.5, 0.75, 0.625, 0.75, 0.625, 0.8125, 0.5, 0.8125, 0.625, 0.625, 0.6875, 0.625, 0.6875, 0.75, 0.625, 0.75, 0.375, 0.75, 0.5, 0.75, 0.5, 0.8125, 0.375, 0.8125, 0.375, 0.375, 0.5, 0.375, 0.5, 0.4375, 0.375, 0.4375, 0.25, 0.625, 0.3125, 0.625, 0.3125, 0.75, 0.25, 0.75, 0.5, 0.375, 0.625, 0.375, 0.625, 0.4375, 0.5, 0.4375, 0.25, 0.5, 0.3125, 0.5, 0.3125, 0.625, 0.25, 0.625, 0.625, 0.5, 0.6875, 0.5, 0.6875, 0.625, 0.625, 0.625, 0.75, 0.5, 0.8125, 0.5, 0.8125, 0.625, 0.75, 0.625, 0.125, 0.5, 0.1875, 0.5, 0.1875, 0.625, 0.125, 0.625, 0.1875, 0.5, 0.25, 0.5, 0.25, 0.625, 0.1875, 0.625, 0.6875, 0.5, 0.75, 0.5, 0.75, 0.625, 0.6875, 0.625, 0.375, 0.0, 0.5, 0.0, 0.5, 0.125, 0.375, 0.125, 0.375, 0.5, 0.5, 0.5, 0.5, 0.625, 0.375, 0.625, 0.8125, 0.5, 0.875, 0.5, 0.875, 0.625, 0.8125, 0.625, 0.3125, 0.5, 0.375, 0.5, 0.375, 0.625, 0.3125, 0.625, 0.5, 0.5, 0.625, 0.5, 0.625, 0.625, 0.5, 0.625, 0.5, 0.0, 0.625, 0.0, 0.625, 0.125, 0.5, 0.125, 0.7173, 0.625, 0.75, 0.625, 0.75, 0.75, 0.7173, 0.75, 0.1875, 0.625, 0.25, 0.625, 0.25, 0.75, 0.1875, 0.75, 0.6211, 0.8423, 0.625, 0.8423, 0.625, 0.875, 0.6211, 0.875, 0.6211, 0.3125, 0.625, 0.3125, 0.625, 0.375, 0.6211, 0.375, 0.1875, 0.5, 0.25, 0.5, 0.25, 0.625, 0.1875, 0.625, 0.7173, 0.5, 0.75, 0.5, 0.75, 0.625, 0.7173, 0.625, 0.8125, 0.5, 0.875, 0.5, 0.875, 0.625, 0.8125, 0.625, 0.2827, 0.5, 0.375, 0.5, 0.375, 0.625, 0.2827, 0.625, 0.6211, 0.5, 0.625, 0.5, 0.625, 0.625, 0.6211, 0.625, 0.6211, 0.0, 0.625, 0.0, 0.625, 0.125, 0.6211, 0.125, 0.5625, 0.0, 0.625, 0.0, 0.625, 0.25, 0.5625, 0.25, 0.5625, 0.4375, 0.625, 0.4375, 0.625, 0.5, 0.5625, 0.5, 0.5625, 0.5, 0.625, 0.5, 0.625, 0.75, 0.5625, 0.75, 0.5625, 0.9392, 0.625, 0.9392, 0.625, 1.0, 0.5625, 1.0, 0.3125, 0.5, 0.375, 0.5, 0.375, 0.75, 0.3125, 0.75, 0.8142, 0.5, 0.875, 0.5, 0.875, 0.75, 0.8142, 0.75, 0.6094, 0.0, 0.625, 0.0, 0.625, 0.25, 0.6094, 0.25, 0.6094, 0.25, 0.625, 0.25, 0.625, 0.5, 0.6094, 0.5, 0.6094, 0.5, 0.625, 0.5, 0.625, 0.75, 0.6094, 0.75, 0.6094, 0.75, 0.625, 0.75, 0.625, 1.0, 0.6094, 1.0, 0.125, 0.5, 0.375, 0.5, 0.375, 0.75, 0.125, 0.75, 0.625, 0.5, 0.875, 0.5, 0.875, 0.75, 0.625, 0.75, 0.375, 0.0, 0.625, 0.0, 0.625, 0.25, 0.375, 0.25, 0.375, 0.25, 0.625, 0.25, 0.625, 0.5, 0.375, 0.5, 0.375, 0.5, 0.625, 0.5, 0.625, 0.75, 0.375, 0.75, 0.375, 0.75, 0.625, 0.75, 0.625, 1.0, 0.375, 1.0, 0.125, 0.5, 0.375, 0.5, 0.375, 0.75, 0.125, 0.75, 0.625, 0.5, 0.875, 0.5, 0.875, 0.75, 0.625, 0.75, 0.625, 0.5, 0.75, 0.5, 0.75, 0.75, 0.625, 0.75, 0.125, 0.5, 0.25, 0.5, 0.25, 0.75, 0.125, 0.75, 0.6172, 0.75, 0.625, 0.75, 0.625, 0.875, 0.6172, 0.875, 0.6172, 0.25, 0.625, 0.25, 0.625, 0.375, 0.6172, 0.375, 0.375, 0.25, 0.5, 0.25, 0.5, 0.375, 0.375, 0.375, 0.375, 0.75, 0.5, 0.75, 0.5, 0.875, 0.375, 0.875, 0.375, 0.875, 0.5, 0.875, 0.5, 1.0, 0.375, 1.0, 0.375, 0.5, 0.5, 0.5, 0.5, 0.75, 0.375, 0.75, 0.375, 0.375, 0.5, 0.375, 0.5, 0.5, 0.375, 0.5, 0.375, 0.0, 0.5, 0.0, 0.5, 0.25, 0.375, 0.25, 0.5, 0.25, 0.5625, 0.25, 0.5625, 0.375, 0.5, 0.375, 0.5, 0.75, 0.5625, 0.75, 0.5625, 0.875, 0.5, 0.875, 0.5, 0.875, 0.5625, 0.875, 0.5625, 1.0, 0.5, 1.0, 0.5, 0.5, 0.5625, 0.5, 0.5625, 0.75, 0.5, 0.75, 0.5, 0.375, 0.5625, 0.375, 0.5625, 0.5, 0.5, 0.5, 0.5, 0.0, 0.5625, 0.0, 0.5625, 0.25, 0.5, 0.25, 0.5625, 0.25, 0.5938, 0.25, 0.5937, 0.375, 0.5625, 0.375, 0.5625, 0.75, 0.5938, 0.75, 0.5938, 0.875, 0.5625, 0.875, 0.5625, 0.875, 0.5938, 0.875, 0.5938, 1.0, 0.5625, 1.0, 0.5625, 0.5, 0.5938, 0.5, 0.5938, 0.75, 0.5625, 0.75, 0.5625, 0.375, 0.5937, 0.375, 0.5938, 0.5, 0.5625, 0.5, 0.5625, 0.0, 0.5938, 0.0, 0.5938, 0.25, 0.5625, 0.25, 0.5938, 0.25, 0.6094, 0.25, 0.6094, 0.375, 0.5937, 0.375, 0.5938, 0.75, 0.6094, 0.75, 0.6094, 0.875, 0.5938, 0.875, 0.5938, 0.875, 0.6094, 0.875, 0.6094, 1.0, 0.5938, 1.0, 0.5938, 0.5, 0.6094, 0.5, 0.6094, 0.75, 0.5938, 0.75, 0.5937, 0.375, 0.6094, 0.375, 0.6094, 0.5, 0.5938, 0.5, 0.5938, 0.0, 0.6094, 0.0, 0.6094, 0.25, 0.5938, 0.25, 0.6152, 0.25, 0.6172, 0.25, 0.6172, 0.375, 0.6152, 0.375, 0.6152, 0.75, 0.6172, 0.75, 0.6172, 0.875, 0.6152, 0.875, 0.6152, 0.875, 0.6172, 0.875, 0.6172, 1.0, 0.6152, 1.0, 0.6152, 0.5, 0.6172, 0.5, 0.6172, 0.75, 0.6152, 0.75, 0.6152, 0.375, 0.6172, 0.375, 0.6172, 0.5, 0.6152, 0.5, 0.6152, 0.0, 0.6172, 0.0, 0.6172, 0.25, 0.6152, 0.25, 0.6094, 0.0, 0.6133, 0.0, 0.6133, 0.25, 0.6094, 0.25, 0.6094, 0.375, 0.6133, 0.375, 0.6133, 0.5, 0.6094, 0.5, 0.6094, 0.5, 0.6133, 0.5, 0.6133, 0.75, 0.6094, 0.75, 0.6094, 0.875, 0.6133, 0.875, 0.6133, 1.0, 0.6094, 1.0, 0.6094, 0.75, 0.6133, 0.75, 0.6133, 0.875, 0.6094, 0.875, 0.6094, 0.25, 0.6133, 0.25, 0.6133, 0.375, 0.6094, 0.375, 0.6133, 0.0, 0.6152, 0.0, 0.6152, 0.25, 0.6133, 0.25, 0.6133, 0.375, 0.6152, 0.375, 0.6152, 0.5, 0.6133, 0.5, 0.6133, 0.5, 0.6152, 0.5, 0.6152, 0.75, 0.6133, 0.75, 0.6133, 0.875, 0.6152, 0.875, 0.6152, 1.0, 0.6133, 1.0, 0.6133, 0.75, 0.6152, 0.75, 0.6152, 0.875, 0.6133, 0.875, 0.6133, 0.25, 0.6152, 0.25, 0.6152, 0.375, 0.6133, 0.375, 0.75, 0.5, 0.8125, 0.5, 0.8125, 0.625, 0.75, 0.625, 0.125, 0.5, 0.1875, 0.5, 0.1875, 0.625, 0.125, 0.625, 0.6211, 0.25, 0.625, 0.25, 0.625, 0.3125, 0.6211, 0.3125, 0.125, 0.625, 0.1875, 0.625, 0.1875, 0.75, 0.125, 0.75, 0.75, 0.625, 0.8125, 0.625, 0.8125, 0.75, 0.75, 0.75, 0.6211, 0.875, 0.625, 0.875, 0.625, 0.9375, 0.6211, 0.9375, 0.4688, 0.875, 0.5, 0.875, 0.5, 0.9375, 0.4687, 0.9375, 0.4688, 0.25, 0.5, 0.25, 0.5, 0.3125, 0.4687, 0.3125, 0.4688, 0.0, 0.5, 0.0, 0.5, 0.125, 0.4688, 0.125, 0.4688, 0.5, 0.5, 0.5, 0.5, 0.625, 0.4688, 0.625, 0.4687, 0.3125, 0.5, 0.3125, 0.5, 0.375, 0.4688, 0.375, 0.4688, 0.8423, 0.5, 0.8423, 0.5, 0.875, 0.4688, 0.875, 0.4687, 0.9375, 0.5, 0.9375, 0.5, 1.0, 0.4688, 1.0, 0.4688, 0.625, 0.5, 0.625, 0.5, 0.75, 0.4688, 0.75, 0.4688, 0.4077, 0.5, 0.4077, 0.5, 0.5, 0.4688, 0.5, 0.4688, 0.125, 0.5, 0.125, 0.5, 0.25, 0.4688, 0.25, 0.5312, 0.875, 0.5625, 0.875, 0.5625, 0.9375, 0.5312, 0.9375, 0.5313, 0.25, 0.5625, 0.25, 0.5625, 0.3125, 0.5312, 0.3125, 0.5312, 0.0, 0.5625, 0.0, 0.5625, 0.125, 0.5312, 0.125, 0.5312, 0.5, 0.5625, 0.5, 0.5625, 0.625, 0.5312, 0.625, 0.5312, 0.3125, 0.5625, 0.3125, 0.5625, 0.375, 0.5312, 0.375, 0.5312, 0.8423, 0.5625, 0.8423, 0.5625, 0.875, 0.5312, 0.875, 0.5312, 0.9375, 0.5625, 0.9375, 0.5625, 1.0, 0.5312, 1.0, 0.5312, 0.625, 0.5625, 0.625, 0.5625, 0.75, 0.5312, 0.75, 0.5312, 0.4077, 0.5625, 0.4077, 0.5625, 0.5, 0.5312, 0.5, 0.5312, 0.125, 0.5625, 0.125, 0.5625, 0.25, 0.5313, 0.25, 0.5625, 0.875, 0.5938, 0.875, 0.5937, 0.9375, 0.5625, 0.9375, 0.5625, 0.25, 0.5938, 0.25, 0.5938, 0.3125, 0.5625, 0.3125, 0.5625, 0.0, 0.5938, 0.0, 0.5938, 0.125, 0.5625, 0.125, 0.5625, 0.5, 0.5938, 0.5, 0.5938, 0.625, 0.5625, 0.625, 0.5625, 0.3125, 0.5938, 0.3125, 0.5938, 0.375, 0.5625, 0.375, 0.5625, 0.8423, 0.5938, 0.8423, 0.5938, 0.875, 0.5625, 0.875, 0.5625, 0.9375, 0.5937, 0.9375, 0.5938, 1.0, 0.5625, 1.0, 0.5625, 0.625, 0.5938, 0.625, 0.5938, 0.75, 0.5625, 0.75, 0.5625, 0.4077, 0.5938, 0.4077, 0.5938, 0.5, 0.5625, 0.5, 0.5625, 0.125, 0.5938, 0.125, 0.5938, 0.25, 0.5625, 0.25, 0.5938, 0.875, 0.6094, 0.875, 0.6094, 0.9375, 0.5937, 0.9375, 0.5938, 0.25, 0.6094, 0.25, 0.6094, 0.3125, 0.5938, 0.3125, 0.5938, 0.0, 0.6094, 0.0, 0.6094, 0.125, 0.5938, 0.125, 0.5938, 0.5, 0.6094, 0.5, 0.6094, 0.625, 0.5938, 0.625, 0.5938, 0.3125, 0.6094, 0.3125, 0.6094, 0.375, 0.5938, 0.375, 0.5938, 0.8423, 0.6094, 0.8423, 0.6094, 0.875, 0.5938, 0.875, 0.5937, 0.9375, 0.6094, 0.9375, 0.6094, 1.0, 0.5938, 1.0, 0.5938, 0.625, 0.6094, 0.625, 0.6094, 0.75, 0.5938, 0.75, 0.5938, 0.4077, 0.6094, 0.4077, 0.6094, 0.5, 0.5938, 0.5, 0.5938, 0.125, 0.6094, 0.125, 0.6094, 0.25, 0.5938, 0.25, 0.6094, 0.875, 0.6172, 0.875, 0.6172, 0.9375, 0.6094, 0.9375, 0.6094, 0.25, 0.6172, 0.25, 0.6172, 0.3125, 0.6094, 0.3125, 0.6094, 0.0, 0.6172, 0.0, 0.6172, 0.125, 0.6094, 0.125, 0.6094, 0.5, 0.6172, 0.5, 0.6172, 0.625, 0.6094, 0.625, 0.6094, 0.3125, 0.6172, 0.3125, 0.6172, 0.375, 0.6094, 0.375, 0.6094, 0.8423, 0.6172, 0.8423, 0.6172, 0.875, 0.6094, 0.875, 0.6094, 0.9375, 0.6172, 0.9375, 0.6172, 1.0, 0.6094, 1.0, 0.6094, 0.625, 0.6172, 0.625, 0.6172, 0.75, 0.6094, 0.75, 0.6094, 0.4077, 0.6172, 0.4077, 0.6172, 0.5, 0.6094, 0.5, 0.6094, 0.125, 0.6172, 0.125, 0.6172, 0.25, 0.6094, 0.25, 0.6172, 0.875, 0.6211, 0.875, 0.6211, 0.9375, 0.6172, 0.9375, 0.6172, 0.25, 0.6211, 0.25, 0.6211, 0.3125, 0.6172, 0.3125, 0.6172, 0.0, 0.6211, 0.0, 0.6211, 0.125, 0.6172, 0.125, 0.6172, 0.5, 0.6211, 0.5, 0.6211, 0.625, 0.6172, 0.625, 0.6172, 0.3125, 0.6211, 0.3125, 0.6211, 0.375, 0.6172, 0.375, 0.6172, 0.8423, 0.6211, 0.8423, 0.6211, 0.875, 0.6172, 0.875, 0.6172, 0.9375, 0.6211, 0.9375, 0.6211, 1.0, 0.6172, 1.0, 0.6172, 0.625, 0.6211, 0.625, 0.6211, 0.75, 0.6172, 0.75, 0.6172, 0.4077, 0.6211, 0.4077, 0.6211, 0.5, 0.6172, 0.5, 0.6172, 0.125, 0.6211, 0.125, 0.6211, 0.25, 0.6172, 0.25, 0.4692, 0.75, 0.5006, 0.75, 0.5006, 1.0, 0.4692, 1.0, 0.4692, 0.5, 0.5006, 0.5, 0.5006, 0.75, 0.4692, 0.75, 0.4692, 0.25, 0.5006, 0.25, 0.5006, 0.5, 0.4692, 0.5, 0.4692, 0.0, 0.5006, 0.0, 0.5006, 0.25, 0.4692, 0.25, 0.5469, 0.75, 0.5628, 0.75, 0.5628, 1.0, 0.5469, 1.0, 0.5469, 0.5, 0.5628, 0.5, 0.5628, 0.75, 0.5469, 0.75, 0.5469, 0.25, 0.5628, 0.25, 0.5628, 0.5, 0.5469, 0.5, 0.5469, 0.0, 0.5628, 0.0, 0.5628, 0.25, 0.5469, 0.25, 0.5783, 0.75, 0.5939, 0.75, 0.5939, 1.0, 0.5783, 1.0, 0.5783, 0.5, 0.5939, 0.5, 0.5939, 0.75, 0.5783, 0.75, 0.5783, 0.25, 0.5939, 0.25, 0.5939, 0.5, 0.5783, 0.5, 0.5783, 0.0, 0.5939, 0.0, 0.5939, 0.25, 0.5783, 0.25, 0.5628, 0.0, 0.5783, 0.0, 0.5783, 0.25, 0.5628, 0.25, 0.5628, 0.25, 0.5783, 0.25, 0.5783, 0.5, 0.5628, 0.5, 0.5628, 0.5, 0.5783, 0.5, 0.5783, 0.75, 0.5628, 0.75, 0.5628, 0.75, 0.5783, 0.75, 0.5783, 1.0, 0.5628, 1.0, 0.5939, 0.75, 0.6094, 0.75, 0.6094, 1.0, 0.5939, 1.0, 0.5939, 0.5, 0.6094, 0.5, 0.6094, 0.75, 0.5939, 0.75, 0.5939, 0.25, 0.6094, 0.25, 0.6094, 0.5, 0.5939, 0.5, 0.5939, 0.0, 0.6094, 0.0, 0.6094, 0.25, 0.5939, 0.25, 0.5006, 0.0, 0.5317, 0.0, 0.5317, 0.25, 0.5006, 0.25, 0.5006, 0.25, 0.5317, 0.25, 0.5317, 0.5, 0.5006, 0.5, 0.5006, 0.5, 0.5317, 0.5, 0.5317, 0.75, 0.5006, 0.75, 0.5006, 0.75, 0.5317, 0.75, 0.5317, 1.0, 0.5006, 1.0, 0.5317, 0.0, 0.5469, 0.0, 0.5469, 0.25, 0.5317, 0.25, 0.5317, 0.25, 0.5469, 0.25, 0.5469, 0.5, 0.5317, 0.5, 0.5317, 0.5, 0.5469, 0.5, 0.5469, 0.75, 0.5317, 0.75, 0.5317, 0.75, 0.5469, 0.75, 0.5469, 1.0, 0.5317, 1.0, 0.4069, 0.0, 0.4378, 0.0, 0.4378, 0.25, 0.4069, 0.25, 0.4069, 0.25, 0.4378, 0.25, 0.4378, 0.5, 0.4069, 0.5, 0.4069, 0.5, 0.4378, 0.5, 0.4378, 0.75, 0.4069, 0.75, 0.4069, 0.75, 0.4378, 0.75, 0.4378, 1.0, 0.4069, 1.0, 0.375, 0.75, 0.4069, 0.75, 0.4069, 1.0, 0.375, 1.0, 0.375, 0.5, 0.4069, 0.5, 0.4069, 0.75, 0.375, 0.75, 0.375, 0.25, 0.4069, 0.25, 0.4069, 0.5, 0.375, 0.5, 0.375, 0.0, 0.4069, 0.0, 0.4069, 0.25, 0.375, 0.25, 0.4378, 0.0, 0.4692, 0.0, 0.4692, 0.25, 0.4378, 0.25, 0.4378, 0.25, 0.4692, 0.25, 0.4692, 0.5, 0.4378, 0.5, 0.4378, 0.5, 0.4692, 0.5, 0.4692, 0.75, 0.4378, 0.75, 0.4378, 0.75, 0.4692, 0.75, 0.4692, 1.0, 0.4378, 1.0, 0.6875, 0.5, 0.75, 0.5, 0.75, 0.75, 0.6875, 0.75, 0.1858, 0.5, 0.25, 0.5, 0.25, 0.75, 0.1858, 0.75, 0.5625, 0.8125, 0.625, 0.8125, 0.625, 0.875, 0.5625, 0.875, 0.5625, 0.3108, 0.625, 0.3108, 0.625, 0.375, 0.5625, 0.375, 0.4375, 0.3108, 0.5, 0.3108, 0.5, 0.375, 0.4375, 0.375, 0.4375, 0.8125, 0.5, 0.8125, 0.5, 0.875, 0.4375, 0.875, 0.4375, 0.9392, 0.5, 0.9392, 0.5, 1.0, 0.4375, 1.0, 0.4375, 0.5, 0.5, 0.5, 0.5, 0.75, 0.4375, 0.75, 0.4375, 0.4375, 0.5, 0.4375, 0.5, 0.5, 0.4375, 0.5, 0.4375, 0.0, 0.5, 0.0, 0.5, 0.25, 0.4375, 0.25, 0.5, 0.3108, 0.5625, 0.3108, 0.5625, 0.375, 0.5, 0.375, 0.5, 0.8125, 0.5625, 0.8125, 0.5625, 0.875, 0.5, 0.875, 0.5, 0.9392, 0.5625, 0.9392, 0.5625, 1.0, 0.5, 1.0, 0.5, 0.5, 0.5625, 0.5, 0.5625, 0.75, 0.5, 0.75, 0.5, 0.4375, 0.5625, 0.4375, 0.5625, 0.5, 0.5, 0.5, 0.5, 0.0, 0.5625, 0.0, 0.5625, 0.25, 0.5, 0.25, 0.4062, 0.0, 0.4375, 0.0, 0.4375, 0.25, 0.4062, 0.25, 0.4062, 0.4375, 0.4375, 0.4375, 0.4375, 0.5, 0.4062, 0.5, 0.4062, 0.5, 0.4375, 0.5, 0.4375, 0.75, 0.4062, 0.75, 0.4062, 0.9392, 0.4375, 0.9392, 0.4375, 1.0, 0.4062, 1.0, 0.4062, 0.8125, 0.4375, 0.8125, 0.4375, 0.875, 0.4063, 0.875, 0.4062, 0.3108, 0.4375, 0.3108, 0.4375, 0.375, 0.4062, 0.375, 0.3984, 0.3108, 0.4062, 0.3108, 0.4062, 0.375, 0.3984, 0.375, 0.3984, 0.8125, 0.4062, 0.8125, 0.4063, 0.875, 0.3984, 0.875, 0.3984, 0.9392, 0.4062, 0.9392, 0.4062, 1.0, 0.3984, 1.0, 0.3984, 0.5, 0.4062, 0.5, 0.4062, 0.75, 0.3984, 0.75, 0.3984, 0.4375, 0.4062, 0.4375, 0.4062, 0.5, 0.3984, 0.5, 0.3984, 0.0, 0.4062, 0.0, 0.4062, 0.25, 0.3984, 0.25, 0.3984, 0.875, 0.4063, 0.875, 0.4062, 0.9392, 0.3984, 0.9392, 0.3984, 0.25, 0.4062, 0.25, 0.4062, 0.3108, 0.3984, 0.3108, 0.4062, 0.25, 0.4375, 0.25, 0.4375, 0.3108, 0.4062, 0.3108, 0.4063, 0.875, 0.4375, 0.875, 0.4375, 0.9392, 0.4062, 0.9392, 0.5, 0.875, 0.5625, 0.875, 0.5625, 0.9392, 0.5, 0.9392, 0.5, 0.25, 0.5625, 0.25, 0.5625, 0.3108, 0.5, 0.3108, 0.4375, 0.875, 0.5, 0.875, 0.5, 0.9392, 0.4375, 0.9392, 0.4375, 0.25, 0.5, 0.25, 0.5, 0.3108, 0.4375, 0.3108, 0.5625, 0.25, 0.625, 0.25, 0.625, 0.3108, 0.5625, 0.3108, 0.125, 0.5, 0.1858, 0.5, 0.1858, 0.75, 0.125, 0.75, 0.75, 0.5, 0.8142, 0.5, 0.8142, 0.75, 0.75, 0.75, 0.5625, 0.875, 0.625, 0.875, 0.625, 0.9392, 0.5625, 0.9392, 0.3984, 0.375, 0.4062, 0.375, 0.4062, 0.4375, 0.3984, 0.4375, 0.3984, 0.75, 0.4062, 0.75, 0.4062, 0.8125, 0.3984, 0.8125, 0.4062, 0.75, 0.4375, 0.75, 0.4375, 0.8125, 0.4062, 0.8125, 0.4062, 0.375, 0.4375, 0.375, 0.4375, 0.4375, 0.4062, 0.4375, 0.5, 0.375, 0.5625, 0.375, 0.5625, 0.4375, 0.5, 0.4375, 0.5, 0.75, 0.5625, 0.75, 0.5625, 0.8125, 0.5, 0.8125, 0.4375, 0.375, 0.5, 0.375, 0.5, 0.4375, 0.4375, 0.4375, 0.4375, 0.75, 0.5, 0.75, 0.5, 0.8125, 0.4375, 0.8125, 0.5625, 0.75, 0.625, 0.75, 0.625, 0.8125, 0.5625, 0.8125, 0.625, 0.5, 0.6875, 0.5, 0.6875, 0.75, 0.625, 0.75, 0.25, 0.5, 0.3125, 0.5, 0.3125, 0.75, 0.25, 0.75, 0.5625, 0.375, 0.625, 0.375, 0.625, 0.4375, 0.5625, 0.4375, 0.375, 0.75, 0.3906, 0.75, 0.3906, 0.8125, 0.375, 0.8125, 0.375, 0.375, 0.3906, 0.375, 0.3906, 0.4375, 0.375, 0.4375, 0.375, 0.25, 0.3906, 0.25, 0.3906, 0.3108, 0.375, 0.3108, 0.375, 0.875, 0.3906, 0.875, 0.3906, 0.9392, 0.375, 0.9392, 0.375, 0.0, 0.3906, 0.0, 0.3906, 0.25, 0.375, 0.25, 0.375, 0.4375, 0.3906, 0.4375, 0.3906, 0.5, 0.375, 0.5, 0.375, 0.5, 0.3906, 0.5, 0.3906, 0.75, 0.375, 0.75, 0.375, 0.9392, 0.3906, 0.9392, 0.3906, 1.0, 0.375, 1.0, 0.375, 0.8125, 0.3906, 0.8125, 0.3906, 0.875, 0.375, 0.875, 0.375, 0.3108, 0.3906, 0.3108, 0.3906, 0.375, 0.375, 0.375, 0.3906, 0.75, 0.3984, 0.75, 0.3984, 0.8125, 0.3906, 0.8125, 0.3906, 0.375, 0.3984, 0.375, 0.3984, 0.4375, 0.3906, 0.4375, 0.3906, 0.25, 0.3984, 0.25, 0.3984, 0.3108, 0.3906, 0.3108, 0.3906, 0.875, 0.3984, 0.875, 0.3984, 0.9392, 0.3906, 0.9392, 0.3906, 0.0, 0.3984, 0.0, 0.3984, 0.25, 0.3906, 0.25, 0.3906, 0.4375, 0.3984, 0.4375, 0.3984, 0.5, 0.3906, 0.5, 0.3906, 0.5, 0.3984, 0.5, 0.3984, 0.75, 0.3906, 0.75, 0.3906, 0.9392, 0.3984, 0.9392, 0.3984, 1.0, 0.3906, 1.0, 0.3906, 0.8125, 0.3984, 0.8125, 0.3984, 0.875, 0.3906, 0.875, 0.3906, 0.3108, 0.3984, 0.3108, 0.3984, 0.375, 0.3906, 0.375, 0.375, 0.7812, 0.4375, 0.7812, 0.4375, 0.7969, 0.375, 0.7969, 0.375, 0.4375, 0.4375, 0.4375, 0.4375, 0.4531, 0.375, 0.4531, 0.375, 0.4531, 0.4375, 0.4531, 0.4375, 0.4688, 0.375, 0.4687, 0.375, 0.75, 0.4375, 0.75, 0.4375, 0.7812, 0.375, 0.7812, 0.375, 0.8438, 0.4375, 0.8437, 0.4375, 0.8594, 0.375, 0.8594, 0.375, 0.375, 0.4375, 0.375, 0.4375, 0.3906, 0.375, 0.3906, 0.375, 0.8125, 0.4375, 0.8125, 0.4375, 0.8437, 0.375, 0.8438, 0.375, 0.3906, 0.4375, 0.3906, 0.4375, 0.4062, 0.375, 0.4062, 0.375, 0.3125, 0.4375, 0.3125, 0.4375, 0.3438, 0.375, 0.3438, 0.375, 0.875, 0.4375, 0.875, 0.4375, 0.9062, 0.375, 0.9062, 0.375, 0.2656, 0.4375, 0.2656, 0.4375, 0.2734, 0.375, 0.2734, 0.375, 0.9688, 0.4375, 0.9688, 0.4375, 0.9766, 0.375, 0.9766, 0.375, 0.9844, 0.4375, 0.9844, 0.4375, 0.9922, 0.375, 0.9922, 0.375, 0.25, 0.4375, 0.25, 0.4375, 0.2578, 0.375, 0.2578, 0.375, 0.9766, 0.4375, 0.9766, 0.4375, 0.9844, 0.375, 0.9844, 0.375, 0.2578, 0.4375, 0.2578, 0.4375, 0.2656, 0.375, 0.2656, 0.375, 0.9375, 0.4375, 0.9375, 0.4375, 0.9688, 0.375, 0.9688, 0.375, 0.2734, 0.4375, 0.2734, 0.4375, 0.2812, 0.375, 0.2812, 0.375, 0.4062, 0.4375, 0.4062, 0.4375, 0.4375, 0.375, 0.4375, 0.375, 0.7969, 0.4375, 0.7969, 0.4375, 0.8125, 0.375, 0.8125, 0.375, 0.9062, 0.4375, 0.9062, 0.4375, 0.9375, 0.375, 0.9375, 0.375, 0.2812, 0.4375, 0.2812, 0.4375, 0.3125, 0.375, 0.3125, 0.375, 0.8594, 0.4375, 0.8594, 0.4375, 0.875, 0.375, 0.875, 0.375, 0.3438, 0.4375, 0.3438, 0.4375, 0.375, 0.375, 0.375, 0.375, 0.0, 0.4375, 0.0, 0.4375, 0.25, 0.375, 0.25, 0.375, 0.4687, 0.4375, 0.4688, 0.4375, 0.5, 0.375, 0.5, 0.375, 0.5, 0.4375, 0.5, 0.4375, 0.75, 0.375, 0.75, 0.375, 0.9922, 0.4375, 0.9922, 0.4375, 1.0, 0.375, 1.0, 0.6094, 0.0, 0.625, 0.0, 0.625, 0.25, 0.6094, 0.25, 0.6094, 0.4375, 0.625, 0.4375, 0.625, 0.5, 0.6094, 0.5, 0.6094, 0.5, 0.625, 0.5, 0.625, 0.75, 0.6094, 0.75, 0.6094, 0.875, 0.625, 0.875, 0.625, 1.0, 0.6094, 1.0, 0.3125, 0.5, 0.375, 0.5, 0.375, 0.75, 0.3125, 0.75, 0.75, 0.5, 0.875, 0.5, 0.875, 0.75, 0.75, 0.75, 0.4375, 0.875, 0.5, 0.875, 0.5, 1.0, 0.4375, 1.0, 0.4375, 0.5, 0.5, 0.5, 0.5, 0.75, 0.4375, 0.75, 0.4375, 0.4375, 0.5, 0.4375, 0.5, 0.5, 0.4375, 0.5, 0.4375, 0.0, 0.5, 0.0, 0.5, 0.25, 0.4375, 0.25, 0.4375, 0.25, 0.5, 0.25, 0.5, 0.375, 0.4375, 0.375, 0.4375, 0.8438, 0.5, 0.8438, 0.5, 0.875, 0.4375, 0.875, 0.7188, 0.5, 0.75, 0.5, 0.75, 0.75, 0.7188, 0.75, 0.125, 0.5, 0.25, 0.5, 0.25, 0.75, 0.125, 0.75, 0.6094, 0.8438, 0.625, 0.8438, 0.625, 0.875, 0.6094, 0.875, 0.6094, 0.25, 0.625, 0.25, 0.625, 0.375, 0.6094, 0.375, 0.375, 0.8438, 0.4375, 0.8438, 0.4375, 0.875, 0.375, 0.875, 0.375, 0.25, 0.4375, 0.25, 0.4375, 0.375, 0.375, 0.375, 0.375, 0.0, 0.4375, 0.0, 0.4375, 0.25, 0.375, 0.25, 0.375, 0.4375, 0.4375, 0.4375, 0.4375, 0.5, 0.375, 0.5, 0.375, 0.5, 0.4375, 0.5, 0.4375, 0.75, 0.375, 0.75, 0.375, 0.875, 0.4375, 0.875, 0.4375, 1.0, 0.375, 1.0, 0.5312, 0.25, 0.5625, 0.25, 0.5625, 0.375, 0.5312, 0.375, 0.5312, 0.8438, 0.5625, 0.8438, 0.5625, 0.875, 0.5312, 0.875, 0.5312, 0.875, 0.5625, 0.875, 0.5625, 1.0, 0.5312, 1.0, 0.5312, 0.5, 0.5625, 0.5, 0.5625, 0.75, 0.5312, 0.75, 0.5313, 0.4375, 0.5625, 0.4375, 0.5625, 0.5, 0.5312, 0.5, 0.5312, 0.0, 0.5625, 0.0, 0.5625, 0.25, 0.5312, 0.25, 0.5625, 0.25, 0.5938, 0.25, 0.5938, 0.375, 0.5625, 0.375, 0.5625, 0.8438, 0.5938, 0.8438, 0.5938, 0.875, 0.5625, 0.875, 0.5625, 0.875, 0.5938, 0.875, 0.5938, 1.0, 0.5625, 1.0, 0.5625, 0.5, 0.5938, 0.5, 0.5938, 0.75, 0.5625, 0.75, 0.5625, 0.4375, 0.5938, 0.4375, 0.5938, 0.5, 0.5625, 0.5, 0.5625, 0.0, 0.5938, 0.0, 0.5938, 0.25, 0.5625, 0.25, 0.5, 0.0, 0.5312, 0.0, 0.5312, 0.25, 0.5, 0.25, 0.5, 0.4375, 0.5313, 0.4375, 0.5312, 0.5, 0.5, 0.5, 0.5, 0.5, 0.5312, 0.5, 0.5312, 0.75, 0.5, 0.75, 0.5, 0.875, 0.5312, 0.875, 0.5312, 1.0, 0.5, 1.0, 0.5, 0.8438, 0.5312, 0.8438, 0.5312, 0.875, 0.5, 0.875, 0.5, 0.25, 0.5312, 0.25, 0.5312, 0.375, 0.5, 0.375, 0.5938, 0.25, 0.6094, 0.25, 0.6094, 0.375, 0.5938, 0.375, 0.5938, 0.8438, 0.6094, 0.8438, 0.6094, 0.875, 0.5938, 0.875, 0.5938, 0.875, 0.6094, 0.875, 0.6094, 1.0, 0.5938, 1.0, 0.5938, 0.5, 0.6094, 0.5, 0.6094, 0.75, 0.5938, 0.75, 0.5938, 0.4375, 0.6094, 0.4375, 0.6094, 0.5, 0.5938, 0.5, 0.5938, 0.0, 0.6094, 0.0, 0.6094, 0.25, 0.5938, 0.25, 0.5938, 0.4062, 0.6094, 0.4062, 0.6094, 0.4375, 0.5938, 0.4375, 0.5938, 0.75, 0.6094, 0.75, 0.6094, 0.8125, 0.5938, 0.8125, 0.5, 0.75, 0.5312, 0.75, 0.5312, 0.8125, 0.5, 0.8125, 0.5, 0.4062, 0.5312, 0.4062, 0.5313, 0.4375, 0.5, 0.4375, 0.5625, 0.4063, 0.5938, 0.4062, 0.5938, 0.4375, 0.5625, 0.4375, 0.5625, 0.75, 0.5938, 0.75, 0.5938, 0.8125, 0.5625, 0.8125, 0.5312, 0.4062, 0.5625, 0.4063, 0.5625, 0.4375, 0.5313, 0.4375, 0.5312, 0.75, 0.5625, 0.75, 0.5625, 0.8125, 0.5312, 0.8125, 0.375, 0.4063, 0.4375, 0.4062, 0.4375, 0.4375, 0.375, 0.4375, 0.375, 0.75, 0.4375, 0.75, 0.4375, 0.8125, 0.375, 0.8125, 0.6094, 0.75, 0.625, 0.75, 0.625, 0.8125, 0.6094, 0.8125, 0.625, 0.5, 0.6875, 0.5, 0.6875, 0.75, 0.625, 0.75, 0.4375, 0.75, 0.5, 0.75, 0.5, 0.8125, 0.4375, 0.8125, 0.4375, 0.4062, 0.5, 0.4062, 0.5, 0.4375, 0.4375, 0.4375, 0.2812, 0.5, 0.3125, 0.5, 0.3125, 0.75, 0.2812, 0.75, 0.6094, 0.4062, 0.625, 0.4062, 0.625, 0.4375, 0.6094, 0.4375, 0.6094, 0.375, 0.625, 0.375, 0.625, 0.4062, 0.6094, 0.4062, 0.25, 0.5, 0.2812, 0.5, 0.2812, 0.75, 0.25, 0.75, 0.4375, 0.375, 0.5, 0.375, 0.5, 0.4062, 0.4375, 0.4062, 0.375, 0.375, 0.4375, 0.375, 0.4375, 0.4062, 0.375, 0.4063, 0.5312, 0.375, 0.5625, 0.375, 0.5625, 0.4063, 0.5312, 0.4062, 0.5625, 0.375, 0.5938, 0.375, 0.5938, 0.4062, 0.5625, 0.4063, 0.5, 0.375, 0.5312, 0.375, 0.5312, 0.4062, 0.5, 0.4062, 0.5938, 0.375, 0.6094, 0.375, 0.6094, 0.4062, 0.5938, 0.4062, 0.5938, 0.8125, 0.6094, 0.8125, 0.6094, 0.8438, 0.5938, 0.8438, 0.5, 0.8125, 0.5312, 0.8125, 0.5312, 0.8438, 0.5, 0.8438, 0.5625, 0.8125, 0.5938, 0.8125, 0.5938, 0.8438, 0.5625, 0.8438, 0.5312, 0.8125, 0.5625, 0.8125, 0.5625, 0.8438, 0.5312, 0.8438, 0.375, 0.8125, 0.4375, 0.8125, 0.4375, 0.8438, 0.375, 0.8438, 0.6094, 0.8125, 0.625, 0.8125, 0.625, 0.8438, 0.6094, 0.8438, 0.6875, 0.5, 0.7188, 0.5, 0.7188, 0.75, 0.6875, 0.75, 0.4375, 0.8125, 0.5, 0.8125, 0.5, 0.8438, 0.4375, 0.8438, 0.375, 0.1875, 0.625, 0.1875, 0.625, 0.25, 0.375, 0.25, 0.375, 0.4375, 0.625, 0.4375, 0.625, 0.5, 0.375, 0.5, 0.375, 0.6866, 0.625, 0.6866, 0.625, 0.75, 0.375, 0.75, 0.375, 0.9375, 0.625, 0.9375, 0.625, 1.0, 0.375, 1.0, 0.3125, 0.6866, 0.375, 0.6866, 0.375, 0.75, 0.3125, 0.75, 0.8125, 0.6866, 0.875, 0.6866, 0.875, 0.75, 0.8125, 0.75, 0.6875, 0.6866, 0.75, 0.6866, 0.75, 0.75, 0.6875, 0.75, 0.1875, 0.6866, 0.25, 0.6866, 0.25, 0.75, 0.1875, 0.75, 0.375, 0.8125, 0.625, 0.8125, 0.625, 0.875, 0.375, 0.875, 0.375, 0.3125, 0.625, 0.3125, 0.625, 0.375, 0.375, 0.375, 0.1875, 0.5625, 0.25, 0.5625, 0.25, 0.625, 0.1875, 0.625, 0.6875, 0.5625, 0.75, 0.5625, 0.75, 0.625, 0.6875, 0.625, 0.8125, 0.5625, 0.875, 0.5625, 0.875, 0.625, 0.8125, 0.625, 0.3125, 0.5625, 0.375, 0.5625, 0.375, 0.625, 0.3125, 0.625, 0.375, 0.5625, 0.625, 0.5625, 0.625, 0.625, 0.375, 0.625, 0.375, 0.06343, 0.625, 0.06343, 0.625, 0.125, 0.375, 0.125, 0.375, 0.5, 0.625, 0.5, 0.625, 0.5625, 0.375, 0.5625, 0.3125, 0.5, 0.375, 0.5, 0.375, 0.5625, 0.3125, 0.5625, 0.8125, 0.5, 0.875, 0.5, 0.875, 0.5625, 0.8125, 0.5625, 0.6875, 0.5, 0.75, 0.5, 0.75, 0.5625, 0.6875, 0.5625, 0.1875, 0.5, 0.25, 0.5, 0.25, 0.5625, 0.1875, 0.5625, 0.375, 0.125, 0.625, 0.125, 0.625, 0.1875, 0.375, 0.1875, 0.375, 0.0, 0.625, 0.0, 0.625, 0.06343, 0.375, 0.06343, 0.1875, 0.625, 0.25, 0.625, 0.25, 0.6866, 0.1875, 0.6866, 0.6875, 0.625, 0.75, 0.625, 0.75, 0.6866, 0.6875, 0.6866, 0.8125, 0.625, 0.875, 0.625, 0.875, 0.6866, 0.8125, 0.6866, 0.3125, 0.625, 0.375, 0.625, 0.375, 0.6866, 0.3125, 0.6866, 0.375, 0.625, 0.625, 0.625, 0.625, 0.6866, 0.375, 0.6866, 0.25, 0.625, 0.3125, 0.625, 0.3125, 0.6866, 0.25, 0.6866, 0.625, 0.625, 0.6875, 0.625, 0.6875, 0.6866, 0.625, 0.6866, 0.625, 0.5, 0.6875, 0.5, 0.6875, 0.5625, 0.625, 0.5625, 0.25, 0.5, 0.3125, 0.5, 0.3125, 0.5625, 0.25, 0.5625, 0.25, 0.5625, 0.3125, 0.5625, 0.3125, 0.625, 0.25, 0.625, 0.625, 0.5625, 0.6875, 0.5625, 0.6875, 0.625, 0.625, 0.625, 0.375, 0.75, 0.625, 0.75, 0.625, 0.8125, 0.375, 0.8125, 0.625, 0.6866, 0.6875, 0.6866, 0.6875, 0.75, 0.625, 0.75, 0.25, 0.6866, 0.3125, 0.6866, 0.3125, 0.75, 0.25, 0.75, 0.375, 0.375, 0.625, 0.375, 0.625, 0.4375, 0.375, 0.4375, 0.75, 0.625, 0.8125, 0.625, 0.8125, 0.6866, 0.75, 0.6866, 0.125, 0.625, 0.1875, 0.625, 0.1875, 0.6866, 0.125, 0.6866, 0.125, 0.5, 0.1875, 0.5, 0.1875, 0.5625, 0.125, 0.5625, 0.75, 0.5, 0.8125, 0.5, 0.8125, 0.5625, 0.75, 0.5625, 0.75, 0.5625, 0.8125, 0.5625, 0.8125, 0.625, 0.75, 0.625, 0.125, 0.5625, 0.1875, 0.5625, 0.1875, 0.625, 0.125, 0.625, 0.375, 0.25, 0.625, 0.25, 0.625, 0.3125, 0.375, 0.3125, 0.125, 0.6866, 0.1875, 0.6866, 0.1875, 0.75, 0.125, 0.75, 0.75, 0.6866, 0.8125, 0.6866, 0.8125, 0.75, 0.75, 0.75, 0.375, 0.875, 0.625, 0.875, 0.625, 0.9375, 0.375, 0.9375, 0.375, 0.1875, 0.625, 0.1875, 0.625, 0.25, 0.375, 0.25, 0.375, 0.4375, 0.625, 0.4375, 0.625, 0.5, 0.375, 0.5, 0.375, 0.6866, 0.625, 0.6866, 0.625, 0.75, 0.375, 0.75, 0.375, 0.9375, 0.625, 0.9375, 0.625, 1.0, 0.375, 1.0, 0.3125, 0.6866, 0.375, 0.6866, 0.375, 0.75, 0.3125, 0.75, 0.8125, 0.6866, 0.875, 0.6866, 0.875, 0.75, 0.8125, 0.75, 0.6875, 0.6866, 0.75, 0.6866, 0.75, 0.75, 0.6875, 0.75, 0.1875, 0.6866, 0.25, 0.6866, 0.25, 0.75, 0.1875, 0.75, 0.375, 0.8125, 0.625, 0.8125, 0.625, 0.875, 0.375, 0.875, 0.375, 0.3125, 0.625, 0.3125, 0.625, 0.375, 0.375, 0.375, 0.1875, 0.5625, 0.25, 0.5625, 0.25, 0.625, 0.1875, 0.625, 0.6875, 0.5625, 0.75, 0.5625, 0.75, 0.625, 0.6875, 0.625, 0.8125, 0.5625, 0.875, 0.5625, 0.875, 0.625, 0.8125, 0.625, 0.3125, 0.5625, 0.375, 0.5625, 0.375, 0.625, 0.3125, 0.625, 0.375, 0.5625, 0.625, 0.5625, 0.625, 0.625, 0.375, 0.625, 0.375, 0.06343, 0.625, 0.06343, 0.625, 0.125, 0.375, 0.125, 0.375, 0.5, 0.625, 0.5, 0.625, 0.5625, 0.375, 0.5625, 0.3125, 0.5, 0.375, 0.5, 0.375, 0.5625, 0.3125, 0.5625, 0.8125, 0.5, 0.875, 0.5, 0.875, 0.5625, 0.8125, 0.5625, 0.6875, 0.5, 0.75, 0.5, 0.75, 0.5625, 0.6875, 0.5625, 0.1875, 0.5, 0.25, 0.5, 0.25, 0.5625, 0.1875, 0.5625, 0.375, 0.125, 0.625, 0.125, 0.625, 0.1875, 0.375, 0.1875, 0.375, 0.0, 0.625, 0.0, 0.625, 0.06343, 0.375, 0.06343, 0.1875, 0.625, 0.25, 0.625, 0.25, 0.6866, 0.1875, 0.6866, 0.6875, 0.625, 0.75, 0.625, 0.75, 0.6866, 0.6875, 0.6866, 0.8125, 0.625, 0.875, 0.625, 0.875, 0.6866, 0.8125, 0.6866, 0.3125, 0.625, 0.375, 0.625, 0.375, 0.6866, 0.3125, 0.6866, 0.375, 0.625, 0.625, 0.625, 0.625, 0.6866, 0.375, 0.6866, 0.25, 0.625, 0.3125, 0.625, 0.3125, 0.6866, 0.25, 0.6866, 0.625, 0.625, 0.6875, 0.625, 0.6875, 0.6866, 0.625, 0.6866, 0.625, 0.5, 0.6875, 0.5, 0.6875, 0.5625, 0.625, 0.5625, 0.25, 0.5, 0.3125, 0.5, 0.3125, 0.5625, 0.25, 0.5625, 0.25, 0.5625, 0.3125, 0.5625, 0.3125, 0.625, 0.25, 0.625, 0.625, 0.5625, 0.6875, 0.5625, 0.6875, 0.625, 0.625, 0.625, 0.375, 0.75, 0.625, 0.75, 0.625, 0.8125, 0.375, 0.8125, 0.625, 0.6866, 0.6875, 0.6866, 0.6875, 0.75, 0.625, 0.75, 0.25, 0.6866, 0.3125, 0.6866, 0.3125, 0.75, 0.25, 0.75, 0.375, 0.375, 0.625, 0.375, 0.625, 0.4375, 0.375, 0.4375, 0.75, 0.625, 0.8125, 0.625, 0.8125, 0.6866, 0.75, 0.6866, 0.125, 0.625, 0.1875, 0.625, 0.1875, 0.6866, 0.125, 0.6866, 0.125, 0.5, 0.1875, 0.5, 0.1875, 0.5625, 0.125, 0.5625, 0.75, 0.5, 0.8125, 0.5, 0.8125, 0.5625, 0.75, 0.5625, 0.75, 0.5625, 0.8125, 0.5625, 0.8125, 0.625, 0.75, 0.625, 0.125, 0.5625, 0.1875, 0.5625, 0.1875, 0.625, 0.125, 0.625, 0.375, 0.25, 0.625, 0.25, 0.625, 0.3125, 0.375, 0.3125, 0.125, 0.6866, 0.1875, 0.6866, 0.1875, 0.75, 0.125, 0.75, 0.75, 0.6866, 0.8125, 0.6866, 0.8125, 0.75, 0.75, 0.75, 0.375, 0.875, 0.625, 0.875, 0.625, 0.9375, 0.375, 0.9375, 0.375, 0.1875, 0.625, 0.1875, 0.625, 0.25, 0.375, 0.25, 0.375, 0.4375, 0.625, 0.4375, 0.625, 0.5, 0.375, 0.5, 0.375, 0.6866, 0.625, 0.6866, 0.625, 0.75, 0.375, 0.75, 0.375, 0.9375, 0.625, 0.9375, 0.625, 1.0, 0.375, 1.0, 0.3125, 0.6866, 0.375, 0.6866, 0.375, 0.75, 0.3125, 0.75, 0.8125, 0.6866, 0.875, 0.6866, 0.875, 0.75, 0.8125, 0.75, 0.6875, 0.6866, 0.75, 0.6866, 0.75, 0.75, 0.6875, 0.75, 0.1875, 0.6866, 0.25, 0.6866, 0.25, 0.75, 0.1875, 0.75, 0.375, 0.8125, 0.625, 0.8125, 0.625, 0.875, 0.375, 0.875, 0.375, 0.3125, 0.625, 0.3125, 0.625, 0.375, 0.375, 0.375, 0.1875, 0.5625, 0.25, 0.5625, 0.25, 0.625, 0.1875, 0.625, 0.6875, 0.5625, 0.75, 0.5625, 0.75, 0.625, 0.6875, 0.625, 0.8125, 0.5625, 0.875, 0.5625, 0.875, 0.625, 0.8125, 0.625, 0.3125, 0.5625, 0.375, 0.5625, 0.375, 0.625, 0.3125, 0.625, 0.375, 0.5625, 0.625, 0.5625, 0.625, 0.625, 0.375, 0.625, 0.375, 0.06343, 0.625, 0.06343, 0.625, 0.125, 0.375, 0.125, 0.375, 0.5, 0.625, 0.5, 0.625, 0.5625, 0.375, 0.5625, 0.3125, 0.5, 0.375, 0.5, 0.375, 0.5625, 0.3125, 0.5625, 0.8125, 0.5, 0.875, 0.5, 0.875, 0.5625, 0.8125, 0.5625, 0.6875, 0.5, 0.75, 0.5, 0.75, 0.5625, 0.6875, 0.5625, 0.1875, 0.5, 0.25, 0.5, 0.25, 0.5625, 0.1875, 0.5625, 0.375, 0.125, 0.625, 0.125, 0.625, 0.1875, 0.375, 0.1875, 0.375, 0.0, 0.625, 0.0, 0.625, 0.06343, 0.375, 0.06343, 0.1875, 0.625, 0.25, 0.625, 0.25, 0.6866, 0.1875, 0.6866, 0.6875, 0.625, 0.75, 0.625, 0.75, 0.6866, 0.6875, 0.6866, 0.8125, 0.625, 0.875, 0.625, 0.875, 0.6866, 0.8125, 0.6866, 0.3125, 0.625, 0.375, 0.625, 0.375, 0.6866, 0.3125, 0.6866, 0.375, 0.625, 0.625, 0.625, 0.625, 0.6866, 0.375, 0.6866, 0.25, 0.625, 0.3125, 0.625, 0.3125, 0.6866, 0.25, 0.6866, 0.625, 0.625, 0.6875, 0.625, 0.6875, 0.6866, 0.625, 0.6866, 0.625, 0.5, 0.6875, 0.5, 0.6875, 0.5625, 0.625, 0.5625, 0.25, 0.5, 0.3125, 0.5, 0.3125, 0.5625, 0.25, 0.5625, 0.25, 0.5625, 0.3125, 0.5625, 0.3125, 0.625, 0.25, 0.625, 0.625, 0.5625, 0.6875, 0.5625, 0.6875, 0.625, 0.625, 0.625, 0.375, 0.75, 0.625, 0.75, 0.625, 0.8125, 0.375, 0.8125, 0.625, 0.6866, 0.6875, 0.6866, 0.6875, 0.75, 0.625, 0.75, 0.25, 0.6866, 0.3125, 0.6866, 0.3125, 0.75, 0.25, 0.75, 0.375, 0.375, 0.625, 0.375, 0.625, 0.4375, 0.375, 0.4375, 0.75, 0.625, 0.8125, 0.625, 0.8125, 0.6866, 0.75, 0.6866, 0.125, 0.625, 0.1875, 0.625, 0.1875, 0.6866, 0.125, 0.6866, 0.125, 0.5, 0.1875, 0.5, 0.1875, 0.5625, 0.125, 0.5625, 0.75, 0.5, 0.8125, 0.5, 0.8125, 0.5625, 0.75, 0.5625, 0.75, 0.5625, 0.8125, 0.5625, 0.8125, 0.625, 0.75, 0.625, 0.125, 0.5625, 0.1875, 0.5625, 0.1875, 0.625, 0.125, 0.625, 0.375, 0.25, 0.625, 0.25, 0.625, 0.3125, 0.375, 0.3125, 0.125, 0.6866, 0.1875, 0.6866, 0.1875, 0.75, 0.125, 0.75, 0.75, 0.6866, 0.8125, 0.6866, 0.8125, 0.75, 0.75, 0.75, 0.375, 0.875, 0.625, 0.875, 0.625, 0.9375, 0.375, 0.9375, 0.375, 0.125, 0.4375, 0.125, 0.4375, 0.25, 0.375, 0.25, 0.375, 0.4077, 0.4375, 0.4077, 0.4375, 0.5, 0.375, 0.5, 0.375, 0.625, 0.4375, 0.625, 0.4375, 0.75, 0.375, 0.75, 0.375, 0.9375, 0.4375, 0.9375, 0.4375, 1.0, 0.375, 1.0, 0.375, 0.8423, 0.4375, 0.8423, 0.4375, 0.875, 0.375, 0.875, 0.375, 0.3125, 0.4375, 0.3125, 0.4375, 0.375, 0.375, 0.375, 0.375, 0.5, 0.4375, 0.5, 0.4375, 0.625, 0.375, 0.625, 0.375, 0.0, 0.4375, 0.0, 0.4375, 0.125, 0.375, 0.125, 0.375, 0.25, 0.4375, 0.25, 0.4375, 0.3125, 0.375, 0.3125, 0.375, 0.875, 0.4375, 0.875, 0.4375, 0.9375, 0.375, 0.9375, 0.4375, 0.125, 0.4688, 0.125, 0.4688, 0.25, 0.4375, 0.25, 0.4375, 0.4077, 0.4688, 0.4077, 0.4688, 0.5, 0.4375, 0.5, 0.4375, 0.625, 0.4688, 0.625, 0.4688, 0.75, 0.4375, 0.75, 0.4375, 0.9375, 0.4687, 0.9375, 0.4688, 1.0, 0.4375, 1.0, 0.4375, 0.8423, 0.4688, 0.8423, 0.4688, 0.875, 0.4375, 0.875, 0.4375, 0.3125, 0.4687, 0.3125, 0.4688, 0.375, 0.4375, 0.375, 0.4375, 0.5, 0.4688, 0.5, 0.4688, 0.625, 0.4375, 0.625, 0.4375, 0.0, 0.4688, 0.0, 0.4688, 0.125, 0.4375, 0.125, 0.4375, 0.25, 0.4688, 0.25, 0.4687, 0.3125, 0.4375, 0.3125, 0.4375, 0.875, 0.4688, 0.875, 0.4687, 0.9375, 0.4375, 0.9375, 0.5156, 0.125, 0.5312, 0.125, 0.5313, 0.25, 0.5156, 0.25, 0.5156, 0.4077, 0.5312, 0.4077, 0.5312, 0.5, 0.5156, 0.5, 0.5156, 0.625, 0.5312, 0.625, 0.5312, 0.75, 0.5156, 0.75, 0.5156, 0.9375, 0.5312, 0.9375, 0.5312, 1.0, 0.5156, 1.0, 0.5156, 0.8423, 0.5312, 0.8423, 0.5312, 0.875, 0.5156, 0.875, 0.5156, 0.3125, 0.5312, 0.3125, 0.5312, 0.375, 0.5156, 0.375, 0.5156, 0.5, 0.5312, 0.5, 0.5312, 0.625, 0.5156, 0.625, 0.5156, 0.0, 0.5312, 0.0, 0.5312, 0.125, 0.5156, 0.125, 0.5156, 0.25, 0.5313, 0.25, 0.5312, 0.3125, 0.5156, 0.3125, 0.5156, 0.875, 0.5312, 0.875, 0.5312, 0.9375, 0.5156, 0.9375, 0.5, 0.875, 0.5156, 0.875, 0.5156, 0.9375, 0.5, 0.9375, 0.5, 0.25, 0.5156, 0.25, 0.5156, 0.3125, 0.5, 0.3125, 0.5, 0.0, 0.5156, 0.0, 0.5156, 0.125, 0.5, 0.125, 0.5, 0.5, 0.5156, 0.5, 0.5156, 0.625, 0.5, 0.625, 0.5, 0.3125, 0.5156, 0.3125, 0.5156, 0.375, 0.5, 0.375, 0.5, 0.8423, 0.5156, 0.8423, 0.5156, 0.875, 0.5, 0.875, 0.5, 0.9375, 0.5156, 0.9375, 0.5156, 1.0, 0.5, 1.0, 0.5, 0.625, 0.5156, 0.625, 0.5156, 0.75, 0.5, 0.75, 0.5, 0.4077, 0.5156, 0.4077, 0.5156, 0.5, 0.5, 0.5, 0.5, 0.125, 0.5156, 0.125, 0.5156, 0.25, 0.5, 0.25, 0.5, 0.375, 0.5156, 0.375, 0.5156, 0.4077, 0.5, 0.4077, 0.5, 0.75, 0.5156, 0.75, 0.5156, 0.8423, 0.5, 0.8423, 0.5156, 0.75, 0.5312, 0.75, 0.5312, 0.8423, 0.5156, 0.8423, 0.5156, 0.375, 0.5312, 0.375, 0.5312, 0.4077, 0.5156, 0.4077, 0.4375, 0.75, 0.4688, 0.75, 0.4688, 0.8423, 0.4375, 0.8423, 0.4375, 0.375, 0.4688, 0.375, 0.4688, 0.4077, 0.4375, 0.4077, 0.375, 0.75, 0.4375, 0.75, 0.4375, 0.8423, 0.375, 0.8423, 0.375, 0.375, 0.4375, 0.375, 0.4375, 0.4077, 0.375, 0.4077, 0.6172, 0.375, 0.6211, 0.375, 0.6211, 0.4077, 0.6172, 0.4077, 0.6172, 0.75, 0.6211, 0.75, 0.6211, 0.8423, 0.6172, 0.8423, 0.6094, 0.375, 0.6172, 0.375, 0.6172, 0.4077, 0.6094, 0.4077, 0.6094, 0.75, 0.6172, 0.75, 0.6172, 0.8423, 0.6094, 0.8423, 0.5938, 0.375, 0.6094, 0.375, 0.6094, 0.4077, 0.5938, 0.4077, 0.5938, 0.75, 0.6094, 0.75, 0.6094, 0.8423, 0.5938, 0.8423, 0.5625, 0.375, 0.5938, 0.375, 0.5938, 0.4077, 0.5625, 0.4077, 0.5625, 0.75, 0.5938, 0.75, 0.5938, 0.8423, 0.5625, 0.8423, 0.5312, 0.375, 0.5625, 0.375, 0.5625, 0.4077, 0.5312, 0.4077, 0.5312, 0.75, 0.5625, 0.75, 0.5625, 0.8423, 0.5312, 0.8423, 0.4688, 0.375, 0.5, 0.375, 0.5, 0.4077, 0.4688, 0.4077, 0.4688, 0.75, 0.5, 0.75, 0.5, 0.8423, 0.4688, 0.8423, 0.25, 0.5, 0.2827, 0.5, 0.2827, 0.625, 0.25, 0.625, 0.625, 0.5, 0.7173, 0.5, 0.7173, 0.625, 0.625, 0.625, 0.6211, 0.75, 0.625, 0.75, 0.625, 0.8423, 0.6211, 0.8423, 0.625, 0.625, 0.7173, 0.625, 0.7173, 0.75, 0.625, 0.75, 0.25, 0.625, 0.2827, 0.625, 0.2827, 0.75, 0.25, 0.75, 0.6211, 0.375, 0.625, 0.375, 0.625, 0.4077, 0.6211, 0.4077, 0.5, 0.7812, 0.5932, 0.7812, 0.5932, 0.7969, 0.5, 0.7969, 0.5, 0.4375, 0.5932, 0.4375, 0.5932, 0.4531, 0.5, 0.4531, 0.5, 0.4531, 0.5932, 0.4531, 0.5932, 0.4688, 0.5, 0.4688, 0.5, 0.75, 0.5932, 0.75, 0.5932, 0.7812, 0.5, 0.7812, 0.5, 0.8438, 0.5932, 0.8438, 0.5932, 0.8594, 0.5, 0.8594, 0.5, 0.375, 0.5932, 0.375, 0.5932, 0.3906, 0.5, 0.3906, 0.5, 0.8125, 0.5932, 0.8125, 0.5932, 0.8438, 0.5, 0.8438, 0.5, 0.3906, 0.5932, 0.3906, 0.5932, 0.4063, 0.5, 0.4062, 0.5, 0.3125, 0.5932, 0.3125, 0.5932, 0.3438, 0.5, 0.3438, 0.5, 0.875, 0.5932, 0.875, 0.5932, 0.9062, 0.5, 0.9063, 0.5, 0.2656, 0.5932, 0.2656, 0.5932, 0.2734, 0.5, 0.2734, 0.5, 0.9688, 0.5932, 0.9688, 0.5932, 0.9766, 0.5, 0.9766, 0.5, 0.9844, 0.5932, 0.9844, 0.5932, 0.9922, 0.5, 0.9922, 0.5, 0.25, 0.5932, 0.25, 0.5932, 0.2578, 0.5, 0.2578, 0.5, 0.9766, 0.5932, 0.9766, 0.5932, 0.9844, 0.5, 0.9844, 0.5, 0.2578, 0.5932, 0.2578, 0.5932, 0.2656, 0.5, 0.2656, 0.5, 0.9375, 0.5932, 0.9375, 0.5932, 0.9688, 0.5, 0.9688, 0.5, 0.2734, 0.5932, 0.2734, 0.5932, 0.2812, 0.5, 0.2812, 0.5, 0.4062, 0.5932, 0.4063, 0.5932, 0.4375, 0.5, 0.4375, 0.5, 0.7969, 0.5932, 0.7969, 0.5932, 0.8125, 0.5, 0.8125, 0.5, 0.9063, 0.5932, 0.9062, 0.5932, 0.9375, 0.5, 0.9375, 0.5, 0.2812, 0.5932, 0.2812, 0.5932, 0.3125, 0.5, 0.3125, 0.5, 0.3438, 0.5932, 0.3438, 0.5932, 0.375, 0.5, 0.375, 0.5, 0.8594, 0.5932, 0.8594, 0.5932, 0.875, 0.5, 0.875, 0.5, 0.9922, 0.5932, 0.9922, 0.5932, 1.0, 0.5, 1.0, 0.5, 0.5, 0.5932, 0.5, 0.5932, 0.75, 0.5, 0.75, 0.5, 0.4688, 0.5932, 0.4688, 0.5932, 0.5, 0.5, 0.5, 0.5, 0.0, 0.5932, 0.0, 0.5932, 0.25, 0.5, 0.25])
me_cube.materials.append(mat_slide)
me_cube.materials.append(mat_handle)
me_cube.materials.append(mat_trigger_ejector)
me_cube.materials.append(mat_sights)
me_cube.materials.append(mat_tridium)
me_cube.use_remesh_preserve_volume = False
me_cube.use_remesh_preserve_attributes = False
me_cube.use_mirror_vertex_groups = False
me_cube.update()

# ---- objects
ob_cube = bpy.data.objects.new('Cube', me_cube)

# ---- transforms, parenting, visibility, modifiers, constraints
ob_cube.location = (0.0, 0.0, 0.0)
ob_cube.lock_rotations_4d = False
ob_cube.empty_display_type = 'ARROWS'
ob_cube.lineart.crease_threshold = 0.0

# ---- collection membership
col_collection.objects.link(ob_cube)

# ---- scene / render settings (as saved in the file)
scene.frame_start = 1; scene.frame_end = 250; scene.frame_set(1)
scene.render.engine = 'BLENDER_EEVEE_NEXT'
scene.cycles.use_denoising = False
scene.cycles.samples = 128
scene.cycles.sampling_pattern = 'TABULATED_SOBOL'
scene.cycles.use_adaptive_sampling = False
scene.cycles.use_light_tree = False
scene.view_settings.view_transform = 'Filmic'
bpy.context.view_layer.update()

# ---- added for rendering (the .blend has no active camera and no usable light): camera, sun
cam_auto = bpy.data.cameras.new('AutoCamera')
cam_auto.lens = 50.0
cam_auto.sensor_width = 36.0
cam_auto.clip_end = 1000.0
ob_auto_camera = bpy.data.objects.new('AutoCamera', cam_auto)
scene.collection.objects.link(ob_auto_camera)
ob_auto_camera.location = (14.0019, -17.1353, 11.4162)
ob_auto_camera.rotation_euler = (1.09748, -7.21219e-08, 0.694738)
scene.camera = ob_auto_camera
light_auto_sun = bpy.data.lights.new('AutoSun', 'SUN')
light_auto_sun.energy = 3.0
light_auto_sun.angle = 0.0523599
ob_auto_sun = bpy.data.objects.new('AutoSun', light_auto_sun)
scene.collection.objects.link(ob_auto_sun)
ob_auto_sun.rotation_euler = (0.872665, 0.174533, 0.523599)
bpy.context.view_layer.update()
